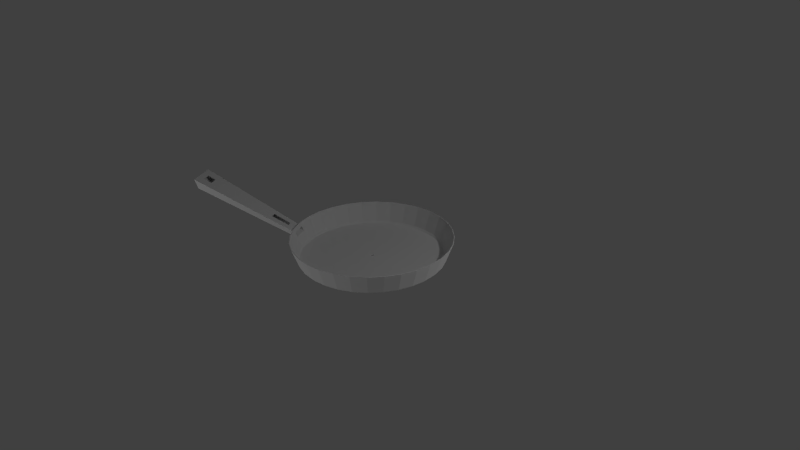 # Source: Pan.blend  (saved by Blender 2.73.0; exported with 4.5.12 LTS)
import bpy
from mathutils import Matrix  # noqa: F401  (used for matrix-valued properties, if any)

bpy.ops.wm.read_factory_settings(use_empty=True)
scene = bpy.context.scene
scene.name = 'Scene'

# ---- collections
col_collection_1 = bpy.data.collections.new('Collection 1'); scene.collection.children.link(col_collection_1)

# ---- materials (node trees are filled in below, after node groups)
mat_material_001 = bpy.data.materials.new('Material.001')
mat_material_001.alpha_threshold = 0.0
mat_material_001.use_transparent_shadow = False
mat_material_001.roughness = 0.5

# ---- material node trees

# ---- world
world_world = bpy.data.worlds.new('World'); scene.world = world_world
world_world.color = (0.05088, 0.05088, 0.05088)
world_world.use_sun_shadow = False
world_world.sun_shadow_jitter_overblur = 0.0
world_world.cycles.sampling_method = 'MANUAL'
world_world.cycles.sample_map_resolution = 256

# ---- cameras
cam_camera = bpy.data.cameras.new('Camera')
cam_camera.clip_end = 100.0
cam_camera.lens = 35.0
cam_camera.sensor_width = 32.0
cam_camera.sensor_height = 18.0
cam_camera.ortho_scale = 7.314
cam_camera.dof.focus_distance = 0.0
cam_camera.dof.aperture_fstop = 128.0

# ---- lights
light_lamp_003 = bpy.data.lights.new('Lamp.003', 'POINT')
light_lamp_003.transmission_factor = 0.0
light_lamp_003.cutoff_distance = 30.0
light_lamp_003.energy = 100.0
light_lamp_003.shadow_buffer_clip_start = 1.001
light_lamp_003.shadow_soft_size = 0.1
light_lamp_003.shadow_maximum_resolution = 0.006
light_lamp_003.use_absolute_resolution = True
light_lamp_003.cycles.use_multiple_importance_sampling = False
light_lamp_002 = bpy.data.lights.new('Lamp.002', 'POINT')
light_lamp_002.transmission_factor = 0.0
light_lamp_002.cutoff_distance = 30.0
light_lamp_002.energy = 100.0
light_lamp_002.shadow_buffer_clip_start = 1.001
light_lamp_002.shadow_soft_size = 0.1
light_lamp_002.shadow_maximum_resolution = 0.006
light_lamp_002.use_absolute_resolution = True
light_lamp_002.cycles.use_multiple_importance_sampling = False
light_lamp_001 = bpy.data.lights.new('Lamp.001', 'POINT')
light_lamp_001.transmission_factor = 0.0
light_lamp_001.cutoff_distance = 30.0
light_lamp_001.energy = 100.0
light_lamp_001.shadow_buffer_clip_start = 1.001
light_lamp_001.shadow_soft_size = 0.1
light_lamp_001.shadow_maximum_resolution = 0.006
light_lamp_001.use_absolute_resolution = True
light_lamp_001.cycles.use_multiple_importance_sampling = False
light_lamp = bpy.data.lights.new('Lamp', 'POINT')
light_lamp.transmission_factor = 0.0
light_lamp.cutoff_distance = 30.0
light_lamp.energy = 100.0
light_lamp.shadow_buffer_clip_start = 1.001
light_lamp.shadow_soft_size = 0.1
light_lamp.shadow_maximum_resolution = 0.006
light_lamp.use_absolute_resolution = True
light_lamp.cycles.use_multiple_importance_sampling = False

# ---- meshes
me_circle = bpy.data.meshes.new('Circle')
me_circle.from_pydata([(-7.226e-09, 0.9391, 0.0), (-0.1832, 0.9211, 0.0), (-0.3594, 0.8677, 0.0), (-0.5218, 0.7809, 0.0), (-0.6641, 0.6641, 0.0), (-0.7809, 0.5218, 0.0), (-0.8677, 0.3594, 0.0), (-0.9211, 0.1832, 0.0), (-0.9391, 8.825e-08, 0.0), (-0.9211, -0.1832, 0.0), (-0.8677, -0.3594, 0.0), (-0.7809, -0.5218, 0.0), (-0.6641, -0.6641, 0.0), (-0.5218, -0.7809, 0.0), (-0.3594, -0.8677, 0.0), (-0.1832, -0.9211, 0.0), (2.988e-07, -0.9391, 0.0), (0.1832, -0.9211, 0.0), (0.3594, -0.8677, 0.0), (0.5218, -0.7809, 0.0), (0.6641, -0.6641, 0.0), (0.7809, -0.5218, 0.0), (0.8677, -0.3594, 0.0), (0.9211, -0.1832, 0.0), (0.9391, 9.242e-07, 0.0), (0.9211, 0.1832, 0.0), (0.8677, 0.3594, 0.0), (0.7809, 0.5218, 0.0), (0.6641, 0.6641, 0.0), (0.5218, 0.7809, 0.0), (0.3594, 0.8677, 0.0), (0.1832, 0.9211, 0.0), (-7.226e-09, 0.9391, 0.0), (-0.1832, 0.9211, 0.0), (-0.3594, 0.8677, 0.0), (-0.5218, 0.7809, 0.0), (-0.6641, 0.6641, 0.0), (-0.7809, 0.5218, 0.0), (-0.8677, 0.3594, 0.0), (-0.9211, 0.1832, 0.0), (-0.9391, 8.825e-08, 0.0), (-0.9211, -0.1832, 0.0), (-0.8677, -0.3594, 0.0), (-0.7809, -0.5218, 0.0), (-0.6641, -0.6641, 0.0), (-0.5218, -0.7809, 0.0), (-0.3594, -0.8677, 0.0), (-0.1832, -0.9211, 0.0), (2.988e-07, -0.9391, 0.0), (0.1832, -0.9211, 0.0), (0.3594, -0.8677, 0.0), (0.5218, -0.7809, 0.0), (0.6641, -0.6641, 0.0), (0.7809, -0.5218, 0.0), (0.8677, -0.3594, 0.0), (0.9211, -0.1832, 0.0), (0.9391, 9.242e-07, 0.0), (0.9211, 0.1832, 0.0), (0.8677, 0.3594, 0.0), (0.7809, 0.5218, 0.0), (0.6641, 0.6641, 0.0), (0.5218, 0.7809, 0.0), (0.3594, 0.8677, 0.0), (0.1832, 0.9211, 0.0), (-4.937e-09, 0.9644, 0.02548), (-0.1882, 0.9459, 0.02548), (-0.3691, 0.891, 0.02548), (-0.5358, 0.8019, 0.02548), (-0.682, 0.682, 0.02548), (-0.8019, 0.5358, 0.02548), (-0.891, 0.3691, 0.02548), (-0.9459, 0.1882, 0.02548), (-0.9644, 8.179e-08, 0.02548), (-0.9459, -0.1882, 0.02548), (-0.891, -0.3691, 0.02548), (-0.8019, -0.5358, 0.02548), (-0.682, -0.682, 0.02548), (-0.5358, -0.8019, 0.02548), (-0.3691, -0.891, 0.02548), (-0.1882, -0.9459, 0.02548), (3.093e-07, -0.9644, 0.02548), (0.1882, -0.9459, 0.02548), (0.3691, -0.891, 0.02548), (0.5358, -0.8019, 0.02548), (0.682, -0.682, 0.02548), (0.8019, -0.5358, 0.02548), (0.891, -0.3691, 0.02548), (0.9459, -0.1882, 0.02548), (0.9644, 9.402e-07, 0.02548), (0.9459, 0.1882, 0.02548), (0.891, 0.3691, 0.02548), (0.8019, 0.5358, 0.02548), (0.682, 0.682, 0.02548), (0.5358, 0.8019, 0.02548), (0.3691, 0.891, 0.02548), (0.1882, 0.9459, 0.02548), (-2.696e-09, 0.9937, 0.1088), (-0.1939, 0.9747, 0.1088), (-0.3803, 0.9181, 0.1088), (-0.5521, 0.8263, 0.1088), (-0.7027, 0.7027, 0.1088), (-0.8263, 0.5521, 0.1088), (-0.9181, 0.3803, 0.1088), (-0.9747, 0.1939, 0.1088), (-0.9937, 7.466e-08, 0.1088), (-0.9747, -0.1939, 0.1088), (-0.9181, -0.3803, 0.1088), (-0.8263, -0.5521, 0.1088), (-0.7027, -0.7027, 0.1088), (-0.5521, -0.8263, 0.1088), (-0.3803, -0.9181, 0.1088), (-0.1939, -0.9747, 0.1088), (3.211e-07, -0.9937, 0.1088), (0.1939, -0.9747, 0.1088), (0.3803, -0.9181, 0.1088), (0.5521, -0.8263, 0.1088), (0.7027, -0.7027, 0.1088), (0.8263, -0.5521, 0.1088), (0.9181, -0.3803, 0.1088), (0.9747, -0.1939, 0.1088), (0.9937, 9.592e-07, 0.1088), (0.9747, 0.1939, 0.1088), (0.9181, 0.3803, 0.1088), (0.8263, 0.5521, 0.1088), (0.7027, 0.7027, 0.1088), (0.5521, 0.8263, 0.1088), (0.3803, 0.9181, 0.1088), (0.1939, 0.9747, 0.1088), (-1.024e-09, 1.013, 0.1596), (-0.1976, 0.9935, 0.1596), (-0.3877, 0.9359, 0.1596), (-0.5628, 0.8423, 0.1596), (-0.7163, 0.7163, 0.1596), (-0.8423, 0.5628, 0.1596), (-0.9359, 0.3877, 0.1596), (-0.9935, 0.1976, 0.1596), (-1.013, 7e-08, 0.1596), (-0.9935, -0.1976, 0.1596), (-0.9359, -0.3877, 0.1596), (-0.8423, -0.5628, 0.1596), (-0.7163, -0.7163, 0.1596), (-0.5628, -0.8423, 0.1596), (-0.3877, -0.9359, 0.1596), (-0.1976, -0.9935, 0.1596), (3.291e-07, -1.013, 0.1596), (0.1976, -0.9935, 0.1596), (0.3877, -0.9359, 0.1596), (0.5628, -0.8423, 0.1596), (0.7163, -0.7163, 0.1596), (0.8423, -0.5628, 0.1596), (0.9359, -0.3877, 0.1596), (0.9935, -0.1976, 0.1596), (1.013, 9.717e-07, 0.1596), (0.9935, 0.1976, 0.1596), (0.9359, 0.3877, 0.1596), (0.8423, 0.5628, 0.1596), (0.7163, 0.7163, 0.1596), (0.5628, 0.8423, 0.1596), (0.3877, 0.9359, 0.1596), (0.1976, 0.9935, 0.1596), (1.304e-09, 1.039, 0.2288), (-0.2027, 1.019, 0.2288), (-0.3977, 0.96, 0.2288), (-0.5773, 0.864, 0.2288), (-0.7348, 0.7348, 0.2288), (-0.864, 0.5773, 0.2288), (-0.96, 0.3977, 0.2288), (-1.019, 0.2027, 0.2288), (-1.039, 6.397e-08, 0.2288), (-1.019, -0.2027, 0.2288), (-0.96, -0.3977, 0.2288), (-0.864, -0.5773, 0.2288), (-0.7348, -0.7348, 0.2288), (-0.5773, -0.864, 0.2288), (-0.3977, -0.96, 0.2288), (-0.2027, -1.019, 0.2288), (3.399e-07, -1.039, 0.2288), (0.2027, -1.019, 0.2288), (0.3977, -0.96, 0.2288), (0.5773, -0.864, 0.2288), (0.7348, -0.7348, 0.2288), (0.864, -0.5773, 0.2288), (0.96, -0.3977, 0.2288), (1.019, -0.2027, 0.2288), (1.039, 9.889e-07, 0.2288), (1.019, 0.2027, 0.2288), (0.96, 0.3977, 0.2288), (0.864, 0.5773, 0.2288), (0.7348, 0.7348, 0.2288), (0.5773, 0.864, 0.2288), (0.3977, 0.96, 0.2288), (0.2027, 1.019, 0.2288), (2.974e-09, 1.057, 0.2789), (-0.2062, 1.037, 0.2789), (-0.4045, 0.9765, 0.2789), (-0.5872, 0.8788, 0.2789), (-0.7473, 0.7473, 0.2789), (-0.8788, 0.5872, 0.2789), (-0.9765, 0.4045, 0.2789), (-1.037, 0.2062, 0.2789), (-1.057, 5.953e-08, 0.2789), (-1.037, -0.2062, 0.2789), (-0.9765, -0.4045, 0.2789), (-0.8788, -0.5872, 0.2789), (-0.7473, -0.7473, 0.2789), (-0.5872, -0.8788, 0.2789), (-0.4045, -0.9765, 0.2789), (-0.2062, -1.037, 0.2789), (3.474e-07, -1.057, 0.2789), (0.2062, -1.037, 0.2789), (0.4045, -0.9765, 0.2789), (0.5872, -0.8788, 0.2789), (0.7473, -0.7473, 0.2789), (0.8788, -0.5872, 0.2789), (0.9765, -0.4045, 0.2789), (1.037, -0.2062, 0.2789), (1.057, 1e-06, 0.2789), (1.037, 0.2062, 0.2789), (0.9765, 0.4045, 0.2789), (0.8788, 0.5872, 0.2789), (0.7473, 0.7474, 0.2789), (0.5872, 0.8788, 0.2789), (0.4045, 0.9765, 0.2789), (0.2062, 1.037, 0.2789), (-9.015e-08, 0.02261, 0.0), (-0.004412, 0.02218, 0.0), (-0.008654, 0.02089, 0.0), (-0.01256, 0.0188, 0.0), (-0.01599, 0.01599, 0.0), (-0.0188, 0.01256, 0.0), (-0.02089, 0.008654, 0.0), (-0.02218, 0.004412, 0.0), (-0.02261, 3.221e-07, 0.0), (-0.02218, -0.004411, 0.0), (-0.02089, -0.008654, 0.0), (-0.0188, -0.01256, 0.0), (-0.01599, -0.01599, 0.0), (-0.01256, -0.0188, 0.0), (-0.008654, -0.02089, 0.0), (-0.004412, -0.02218, 0.0), (-8.279e-08, -0.02261, 0.0), (0.004412, -0.02218, 0.0), (0.008654, -0.02089, 0.0), (0.01256, -0.0188, 0.0), (0.01599, -0.01599, 0.0), (0.0188, -0.01256, 0.0), (0.02089, -0.008654, 0.0), (0.02218, -0.004411, 0.0), (0.02261, 3.422e-07, 0.0), (0.02218, 0.004412, 0.0), (0.02089, 0.008654, 0.0), (0.0188, 0.01256, 0.0), (0.01599, 0.01599, 0.0), (0.01256, 0.0188, 0.0), (0.008654, 0.02089, 0.0), (0.004412, 0.02218, 0.0), (-2.182, -0.9401, 0.7027), (-2.015, -1.252, 0.7027), (-2.225, -0.9579, 0.8259), (-2.054, -1.278, 0.8259), (-2.159, -0.9287, 0.7948), (-2.117, -0.9113, 0.6744), (-1.954, -1.216, 0.6744), (-1.992, -1.241, 0.7948), (-2.063, -0.8861, 0.7493), (-1.865, -1.164, 0.6331), (-2.022, -0.8693, 0.6331), (-1.901, -1.188, 0.7493), (-0.8316, -0.4802, 0.02548), (-0.8613, -0.4247, 0.02548), (-0.8569, -0.4948, 0.1088), (-0.8875, -0.4376, 0.1088), (-0.8735, -0.5044, 0.1596), (-0.9047, -0.446, 0.1596), (-0.896, -0.5174, 0.2288), (-0.928, -0.4575, 0.2288), (-0.9113, -0.5263, 0.2789), (-0.9439, -0.4654, 0.2789), (-2.071, -1.148, 0.7027), (-2.126, -1.044, 0.7027), (-2.111, -1.171, 0.8259), (-2.168, -1.065, 0.8259), (-2.008, -1.115, 0.6744), (-2.063, -1.013, 0.6744), (-2.103, -1.033, 0.7948), (-2.048, -1.137, 0.7948), (-2.009, -0.9868, 0.7493), (-1.955, -1.087, 0.7493), (-1.917, -1.066, 0.6331), (-1.97, -0.9674, 0.6331), (-1.073, -0.4479, 0.2823), (-0.9475, -0.6246, 0.2083), (-1.048, -0.4372, 0.2083), (-0.9707, -0.6402, 0.2823), (-1.014, -0.4997, 0.2083), (-0.9809, -0.5621, 0.2083), (-1.005, -0.5761, 0.2823), (-1.039, -0.512, 0.2823), (-1.253, -0.5282, 0.2978), (-1.167, -0.7556, 0.3807), (-1.216, -0.5982, 0.2978), (-1.178, -0.6682, 0.2978), (-1.205, -0.6838, 0.3807), (-1.244, -0.612, 0.3807), (-1.282, -0.5402, 0.3807), (-1.141, -0.7382, 0.2978), (-7.226e-09, 0.9291, 0.0), (-0.1813, 0.9113, 0.0), (-0.3556, 0.8584, 0.0), (-0.5162, 0.7726, 0.0), (-0.657, 0.657, 0.0), (-0.7726, 0.5162, 0.0), (-0.8584, 0.3556, 0.0), (-0.9113, 0.1813, 0.0), (-0.9291, 8.825e-08, 0.0), (-0.9113, -0.1813, 0.0), (-0.8584, -0.3556, 0.0), (-0.7726, -0.5162, 0.0), (-0.657, -0.657, 0.0), (-0.5162, -0.7726, 0.0), (-0.3556, -0.8584, 0.0), (-0.1813, -0.9113, 0.0), (2.988e-07, -0.9291, 0.0), (0.1813, -0.9113, 0.0), (0.3556, -0.8584, 0.0), (0.5162, -0.7726, 0.0), (0.657, -0.657, 0.0), (0.7726, -0.5162, 0.0), (0.8584, -0.3556, 0.0), (0.9113, -0.1813, 0.0), (0.9291, 9.242e-07, 0.0), (0.9113, 0.1813, 0.0), (0.8584, 0.3556, 0.0), (0.7726, 0.5162, 0.0), (0.657, 0.657, 0.0), (0.5162, 0.7726, 0.0), (0.3556, 0.8584, 0.0), (0.1813, 0.9113, 0.0), (-7.226e-09, 0.9351, 0.009145), (-0.1824, 0.9171, 0.009145), (-0.3578, 0.8639, 0.009145), (-0.5195, 0.7775, 0.009145), (-0.6612, 0.6612, 0.009145), (-0.7775, 0.5195, 0.009145), (-0.8639, 0.3578, 0.009145), (-0.9171, 0.1824, 0.009145), (-0.9351, 8.825e-08, 0.009145), (-0.9171, -0.1824, 0.009145), (-0.8639, -0.3578, 0.009145), (-0.7775, -0.5195, 0.009145), (-0.6612, -0.6612, 0.009145), (-0.5195, -0.7775, 0.009145), (-0.3578, -0.8639, 0.009145), (-0.1824, -0.9171, 0.009145), (2.988e-07, -0.9351, 0.009145), (0.1824, -0.9171, 0.009145), (0.3578, -0.8639, 0.009145), (0.5195, -0.7775, 0.009145), (0.6612, -0.6612, 0.009145), (0.7775, -0.5195, 0.009145), (0.8639, -0.3578, 0.009145), (0.9171, -0.1824, 0.009145), (0.9351, 9.242e-07, 0.009145), (0.9171, 0.1824, 0.009145), (0.8639, 0.3578, 0.009145), (0.7775, 0.5195, 0.009145), (0.6612, 0.6612, 0.009145), (0.5195, 0.7775, 0.009145), (0.3578, 0.8639, 0.009145), (0.1824, 0.9171, 0.009145), (-4.937e-09, 0.9559, 0.03073), (-0.1865, 0.9376, 0.03073), (-0.3658, 0.8832, 0.03073), (-0.5311, 0.7948, 0.03073), (-0.6759, 0.6759, 0.03073), (-0.7948, 0.5311, 0.03073), (-0.8832, 0.3658, 0.03073), (-0.9376, 0.1865, 0.03073), (-0.9559, 8.179e-08, 0.03073), (-0.9376, -0.1865, 0.03073), (-0.8832, -0.3658, 0.03073), (-0.7948, -0.5311, 0.03073), (-0.6759, -0.6759, 0.03073), (-0.5311, -0.7948, 0.03073), (-0.3658, -0.8832, 0.03073), (-0.1865, -0.9376, 0.03073), (3.093e-07, -0.9559, 0.03073), (0.1865, -0.9376, 0.03073), (0.3658, -0.8832, 0.03073), (0.5311, -0.7948, 0.03073), (0.6759, -0.6759, 0.03073), (0.7948, -0.5311, 0.03073), (0.8832, -0.3658, 0.03073), (0.9376, -0.1865, 0.03073), (0.9559, 9.402e-07, 0.03073), (0.9376, 0.1865, 0.03073), (0.8832, 0.3658, 0.03073), (0.7948, 0.5311, 0.03073), (0.6759, 0.6759, 0.03073), (0.5311, 0.7948, 0.03073), (0.3658, 0.8832, 0.03073), (0.1865, 0.9376, 0.03073), (-2.696e-09, 0.9844, 0.1123), (-0.192, 0.9654, 0.1123), (-0.3767, 0.9094, 0.1123), (-0.5469, 0.8185, 0.1123), (-0.696, 0.696, 0.1123), (-0.8185, 0.5469, 0.1123), (-0.9094, 0.3767, 0.1123), (-0.9654, 0.192, 0.1123), (-0.9844, 7.466e-08, 0.1123), (-0.9654, -0.192, 0.1123), (-0.9094, -0.3767, 0.1123), (-0.8185, -0.5469, 0.1123), (-0.696, -0.696, 0.1123), (-0.5469, -0.8185, 0.1123), (-0.3767, -0.9094, 0.1123), (-0.192, -0.9654, 0.1123), (3.211e-07, -0.9844, 0.1123), (0.192, -0.9654, 0.1123), (0.3767, -0.9094, 0.1123), (0.5469, -0.8185, 0.1123), (0.696, -0.696, 0.1123), (0.8185, -0.5469, 0.1123), (0.9094, -0.3767, 0.1123), (0.9654, -0.192, 0.1123), (0.9844, 9.592e-07, 0.1123), (0.9654, 0.192, 0.1123), (0.9094, 0.3767, 0.1123), (0.8185, 0.5469, 0.1123), (0.696, 0.696, 0.1123), (0.5469, 0.8185, 0.1123), (0.3767, 0.9094, 0.1123), (0.192, 0.9654, 0.1123), (-1.024e-09, 1.004, 0.1632), (-0.1958, 0.9844, 0.1632), (-0.3841, 0.9273, 0.1632), (-0.5576, 0.8345, 0.1632), (-0.7097, 0.7097, 0.1632), (-0.8345, 0.5576, 0.1632), (-0.9273, 0.3841, 0.1632), (-0.9844, 0.1958, 0.1632), (-1.004, 7e-08, 0.1632), (-0.9844, -0.1958, 0.1632), (-0.9276, -0.3859, 0.165), (-0.8362, -0.5569, 0.1649), (-0.7097, -0.7097, 0.1632), (-0.5576, -0.8345, 0.1632), (-0.3841, -0.9273, 0.1632), (-0.1958, -0.9844, 0.1632), (3.291e-07, -1.004, 0.1632), (0.1958, -0.9844, 0.1632), (0.3841, -0.9273, 0.1632), (0.5576, -0.8345, 0.1632), (0.7097, -0.7097, 0.1632), (0.8345, -0.5576, 0.1632), (0.9273, -0.3841, 0.1632), (0.9844, -0.1958, 0.1632), (1.004, 9.717e-07, 0.1632), (0.9844, 0.1958, 0.1632), (0.9273, 0.3841, 0.1632), (0.8345, 0.5576, 0.1632), (0.7097, 0.7097, 0.1632), (0.5576, 0.8345, 0.1632), (0.3841, 0.9273, 0.1632), (0.1958, 0.9844, 0.1632), (1.304e-09, 1.03, 0.2322), (-0.2009, 1.01, 0.2322), (-0.3941, 0.9514, 0.2322), (-0.5721, 0.8562, 0.2322), (-0.7281, 0.7281, 0.2322), (-0.8562, 0.5721, 0.2322), (-0.9514, 0.3941, 0.2322), (-1.01, 0.2009, 0.2322), (-1.03, 6.397e-08, 0.2322), (-1.01, -0.2009, 0.2322), (-0.9502, -0.3995, 0.2291), (-0.86, -0.5682, 0.2292), (-0.7281, -0.7281, 0.2322), (-0.5721, -0.8562, 0.2322), (-0.3941, -0.9514, 0.2322), (-0.2009, -1.01, 0.2322), (3.399e-07, -1.03, 0.2322), (0.2009, -1.01, 0.2322), (0.3941, -0.9514, 0.2322), (0.5721, -0.8562, 0.2322), (0.7281, -0.7281, 0.2322), (0.8562, -0.5721, 0.2322), (0.9514, -0.3941, 0.2322), (1.01, -0.2009, 0.2322), (1.03, 9.889e-07, 0.2322), (1.01, 0.2009, 0.2322), (0.9514, 0.3941, 0.2322), (0.8562, 0.5721, 0.2322), (0.7281, 0.7281, 0.2322), (0.5721, 0.8562, 0.2322), (0.3941, 0.9514, 0.2322), (0.2009, 1.01, 0.2322), (2.974e-09, 1.047, 0.2823), (-0.2044, 1.027, 0.2823), (-0.4009, 0.9678, 0.2823), (-0.582, 0.871, 0.2823), (-0.7407, 0.7407, 0.2823), (-0.871, 0.582, 0.2823), (-0.9678, 0.4009, 0.2823), (-1.027, 0.2044, 0.2823), (-1.047, 5.953e-08, 0.2823), (-1.027, -0.2044, 0.2823), (-0.9678, -0.4009, 0.2823), (-0.871, -0.582, 0.2823), (-0.7407, -0.7407, 0.2823), (-0.582, -0.871, 0.2823), (-0.4009, -0.9678, 0.2823), (-0.2044, -1.027, 0.2823), (3.474e-07, -1.047, 0.2823), (0.2044, -1.027, 0.2823), (0.4009, -0.9678, 0.2823), (0.582, -0.871, 0.2823), (0.7407, -0.7407, 0.2823), (0.871, -0.582, 0.2823), (0.9678, -0.4009, 0.2823), (1.027, -0.2044, 0.2823), (1.047, 1e-06, 0.2823), (1.027, 0.2044, 0.2823), (0.9678, 0.4009, 0.2823), (0.871, 0.582, 0.2823), (0.7407, 0.7407, 0.2823), (0.582, 0.871, 0.2823), (0.4009, 0.9678, 0.2823), (0.2044, 1.027, 0.2823), (-9.015e-08, 0.02261, 0.01), (-0.004412, 0.02218, 0.01), (-0.008654, 0.02089, 0.01), (-0.01256, 0.0188, 0.01), (-0.01599, 0.01599, 0.01), (-0.0188, 0.01256, 0.01), (-0.02089, 0.008654, 0.01), (-0.02218, 0.004412, 0.01), (-0.02261, 3.221e-07, 0.01), (-0.02218, -0.004411, 0.01), (-0.02089, -0.008654, 0.01), (-0.0188, -0.01256, 0.01), (-0.01599, -0.01599, 0.01), (-0.01256, -0.0188, 0.01), (-0.008654, -0.02089, 0.01), (-0.004412, -0.02218, 0.01), (-8.279e-08, -0.02261, 0.01), (0.004412, -0.02218, 0.01), (0.008654, -0.02089, 0.01), (0.01256, -0.0188, 0.01), (0.01599, -0.01599, 0.01), (0.0188, -0.01256, 0.01), (0.02089, -0.008654, 0.01), (0.02218, -0.004411, 0.01), (0.02261, 3.422e-07, 0.01), (0.02218, 0.004412, 0.01), (0.02089, 0.008654, 0.01), (0.0188, 0.01256, 0.01), (0.01599, 0.01599, 0.01), (0.01256, 0.0188, 0.01), (0.008654, 0.02089, 0.01), (0.004412, 0.02218, 0.01), (-2.174, -0.9433, 0.7082), (-2.013, -1.244, 0.7082), (-2.217, -0.9603, 0.8199), (-2.052, -1.27, 0.8199), (-2.159, -0.9364, 0.7884), (-2.112, -0.9166, 0.6811), (-1.955, -1.209, 0.6811), (-1.998, -1.237, 0.7884), (-2.062, -0.8938, 0.743), (-1.866, -1.156, 0.6398), (-2.017, -0.8745, 0.6397), (-1.907, -1.183, 0.743), (-0.8241, -0.4762, 0.03078), (-0.8538, -0.4207, 0.03078), (-0.8486, -0.4904, 0.1122), (-0.8792, -0.4331, 0.1122), (-0.8672, -0.5011, 0.1666), (-0.8984, -0.4427, 0.1666), (-0.89, -0.5142, 0.2215), (-0.922, -0.4543, 0.2215), (-0.903, -0.5218, 0.2823), (-0.9356, -0.4609, 0.2823), (-2.064, -1.144, 0.7086), (-2.119, -1.04, 0.7086), (-2.105, -1.168, 0.8186), (-2.162, -1.061, 0.8186), (-2.005, -1.113, 0.6837), (-2.059, -1.011, 0.6837), (-2.107, -1.035, 0.7856), (-2.051, -1.139, 0.7856), (-2.013, -0.9886, 0.7401), (-1.959, -1.089, 0.7401), (-1.914, -1.064, 0.6423), (-1.966, -0.9657, 0.6423), (-1.073, -0.4556, 0.276), (-0.9487, -0.6173, 0.215), (-1.042, -0.4425, 0.215), (-0.9768, -0.6353, 0.276), (-1.011, -0.4979, 0.2176), (-0.9776, -0.5604, 0.2176), (-1.008, -0.5779, 0.2732), (-1.043, -0.5139, 0.2732), (-1.248, -0.5335, 0.3045), (-1.173, -0.7508, 0.3744), (-1.212, -0.5965, 0.3071), (-1.175, -0.6665, 0.3071), (-1.209, -0.6857, 0.3715), (-1.247, -0.6139, 0.3715), (-1.282, -0.5479, 0.3744), (-1.142, -0.7309, 0.3045)], [], [(26, 27, 59, 58), (4, 5, 37, 36), (15, 16, 48, 47), (24, 25, 57, 56), (2, 3, 35, 34), (13, 14, 46, 45), (22, 23, 55, 54), (0, 1, 33, 32), (11, 12, 44, 43), (31, 0, 32, 63), (20, 21, 53, 52), (9, 10, 42, 41), (29, 30, 62, 61), (18, 19, 51, 50), (7, 8, 40, 39), (27, 28, 60, 59), (16, 17, 49, 48), (5, 6, 38, 37), (25, 26, 58, 57), (3, 4, 36, 35), (14, 15, 47, 46), (23, 24, 56, 55), (1, 2, 34, 33), (12, 13, 45, 44), (21, 22, 54, 53), (10, 11, 43, 42), (30, 31, 63, 62), (19, 20, 52, 51), (8, 9, 41, 40), (28, 29, 61, 60), (17, 18, 50, 49), (6, 7, 39, 38), (59, 60, 92, 91), (48, 49, 81, 80), (37, 38, 70, 69), (57, 58, 90, 89), (35, 36, 68, 67), (46, 47, 79, 78), (55, 56, 88, 87), (33, 34, 66, 65), (44, 45, 77, 76), (53, 54, 86, 85), (42, 43, 75, 268, 269, 74), (62, 63, 95, 94), (51, 52, 84, 83), (40, 41, 73, 72), (60, 61, 93, 92), (49, 50, 82, 81), (38, 39, 71, 70), (58, 59, 91, 90), (36, 37, 69, 68), (47, 48, 80, 79), (56, 57, 89, 88), (34, 35, 67, 66), (45, 46, 78, 77), (54, 55, 87, 86), (32, 33, 65, 64), (43, 44, 76, 75), (63, 32, 64, 95), (52, 53, 85, 84), (41, 42, 74, 73), (61, 62, 94, 93), (50, 51, 83, 82), (39, 40, 72, 71), (93, 94, 126, 125), (82, 83, 115, 114), (71, 72, 104, 103), (91, 92, 124, 123), (80, 81, 113, 112), (69, 70, 102, 101), (89, 90, 122, 121), (67, 68, 100, 99), (78, 79, 111, 110), (87, 88, 120, 119), (65, 66, 98, 97), (76, 77, 109, 108), (85, 86, 118, 117), (268, 75, 107, 270), (94, 95, 127, 126), (83, 84, 116, 115), (72, 73, 105, 104), (92, 93, 125, 124), (81, 82, 114, 113), (70, 71, 103, 102), (90, 91, 123, 122), (68, 69, 101, 100), (79, 80, 112, 111), (88, 89, 121, 120), (66, 67, 99, 98), (77, 78, 110, 109), (86, 87, 119, 118), (64, 65, 97, 96), (75, 76, 108, 107), (95, 64, 96, 127), (84, 85, 117, 116), (73, 74, 106, 105), (127, 96, 128, 159), (116, 117, 149, 148), (105, 106, 138, 137), (125, 126, 158, 157), (114, 115, 147, 146), (103, 104, 136, 135), (123, 124, 156, 155), (112, 113, 145, 144), (101, 102, 134, 133), (121, 122, 154, 153), (99, 100, 132, 131), (110, 111, 143, 142), (119, 120, 152, 151), (97, 98, 130, 129), (108, 109, 141, 140), (117, 118, 150, 149), (270, 107, 139, 272), (126, 127, 159, 158), (115, 116, 148, 147), (104, 105, 137, 136), (124, 125, 157, 156), (113, 114, 146, 145), (102, 103, 135, 134), (122, 123, 155, 154), (100, 101, 133, 132), (111, 112, 144, 143), (120, 121, 153, 152), (98, 99, 131, 130), (109, 110, 142, 141), (118, 119, 151, 150), (96, 97, 129, 128), (107, 108, 140, 139), (150, 151, 183, 182), (128, 129, 161, 160), (139, 140, 172, 171), (159, 128, 160, 191), (148, 149, 181, 180), (137, 138, 170, 169), (157, 158, 190, 189), (146, 147, 179, 178), (135, 136, 168, 167), (155, 156, 188, 187), (144, 145, 177, 176), (133, 134, 166, 165), (153, 154, 186, 185), (131, 132, 164, 163), (142, 143, 175, 174), (151, 152, 184, 183), (129, 130, 162, 161), (140, 141, 173, 172), (149, 150, 182, 181), (260, 261, 256, 258), (158, 159, 191, 190), (147, 148, 180, 179), (136, 137, 169, 168), (156, 157, 189, 188), (145, 146, 178, 177), (134, 135, 167, 166), (154, 155, 187, 186), (132, 133, 165, 164), (143, 144, 176, 175), (152, 153, 185, 184), (130, 131, 163, 162), (141, 142, 174, 173), (184, 185, 217, 216), (162, 163, 195, 194), (173, 174, 206, 205), (182, 183, 215, 214), (160, 161, 193, 192), (171, 172, 204, 203), (191, 160, 192, 223), (180, 181, 213, 212), (169, 170, 202, 201), (189, 190, 222, 221), (178, 179, 211, 210), (167, 168, 200, 199), (187, 188, 220, 219), (176, 177, 209, 208), (165, 166, 198, 197), (185, 186, 218, 217), (163, 164, 196, 195), (174, 175, 207, 206), (183, 184, 216, 215), (161, 162, 194, 193), (172, 173, 205, 204), (181, 182, 214, 213), (274, 171, 203, 276), (190, 191, 223, 222), (179, 180, 212, 211), (168, 169, 201, 200), (188, 189, 221, 220), (177, 178, 210, 209), (166, 167, 199, 198), (186, 187, 219, 218), (164, 165, 197, 196), (175, 176, 208, 207), (60, 59, 251, 252), (49, 48, 240, 241), (38, 37, 229, 230), (58, 57, 249, 250), (36, 35, 227, 228), (47, 46, 238, 239), (56, 55, 247, 248), (34, 33, 225, 226), (45, 44, 236, 237), (54, 53, 245, 246), (43, 42, 234, 235), (63, 62, 254, 255), (52, 51, 243, 244), (41, 40, 232, 233), (61, 60, 252, 253), (50, 49, 241, 242), (39, 38, 230, 231), (59, 58, 250, 251), (37, 36, 228, 229), (48, 47, 239, 240), (57, 56, 248, 249), (35, 34, 226, 227), (46, 45, 237, 238), (55, 54, 246, 247), (33, 32, 224, 225), (44, 43, 235, 236), (32, 63, 255, 224), (53, 52, 244, 245), (42, 41, 233, 234), (62, 61, 253, 254), (51, 50, 242, 243), (40, 39, 231, 232), (278, 257, 259, 280), (262, 263, 259, 257), (284, 260, 258, 281), (282, 262, 257, 278), (288, 265, 262, 282), (286, 264, 260, 284), (265, 267, 263, 262), (264, 266, 261, 260), (304, 298, 266, 264), (305, 299, 267, 265), (303, 304, 264, 286), (301, 305, 265, 288), (298, 300, 289, 266), (300, 301, 288, 289), (299, 302, 287, 267), (302, 303, 286, 287), (267, 287, 285, 263), (266, 289, 283, 261), (289, 288, 282, 283), (261, 283, 279, 256), (263, 285, 280, 259), (285, 284, 281, 280), (256, 279, 281, 258), (279, 278, 280, 281), (170, 275, 277, 202), (275, 274, 276, 277), (106, 271, 273, 138), (271, 270, 272, 273), (74, 269, 271, 106), (269, 268, 270, 271), (274, 275, 297, 296), (171, 274, 296, 293), (273, 272, 295, 294), (138, 273, 294, 292), (272, 139, 291, 295), (275, 170, 290, 297), (139, 171, 293, 291), (170, 138, 292, 290), (293, 296, 302, 299), (292, 294, 300, 298), (295, 291, 305, 301), (297, 290, 304, 303), (291, 293, 299, 305), (290, 292, 298, 304), (364, 365, 333, 332), (342, 343, 311, 310), (353, 354, 322, 321), (362, 363, 331, 330), (340, 341, 309, 308), (351, 352, 320, 319), (360, 361, 329, 328), (338, 339, 307, 306), (349, 350, 318, 317), (369, 338, 306, 337), (358, 359, 327, 326), (347, 348, 316, 315), (367, 368, 336, 335), (356, 357, 325, 324), (345, 346, 314, 313), (365, 366, 334, 333), (354, 355, 323, 322), (343, 344, 312, 311), (363, 364, 332, 331), (341, 342, 310, 309), (352, 353, 321, 320), (361, 362, 330, 329), (339, 340, 308, 307), (350, 351, 319, 318), (359, 360, 328, 327), (348, 349, 317, 316), (368, 369, 337, 336), (357, 358, 326, 325), (346, 347, 315, 314), (366, 367, 335, 334), (355, 356, 324, 323), (344, 345, 313, 312), (397, 398, 366, 365), (386, 387, 355, 354), (375, 376, 344, 343), (395, 396, 364, 363), (373, 374, 342, 341), (384, 385, 353, 352), (393, 394, 362, 361), (371, 372, 340, 339), (382, 383, 351, 350), (391, 392, 360, 359), (380, 575, 574, 381, 349, 348), (400, 401, 369, 368), (389, 390, 358, 357), (378, 379, 347, 346), (398, 399, 367, 366), (387, 388, 356, 355), (376, 377, 345, 344), (396, 397, 365, 364), (374, 375, 343, 342), (385, 386, 354, 353), (394, 395, 363, 362), (372, 373, 341, 340), (383, 384, 352, 351), (392, 393, 361, 360), (370, 371, 339, 338), (381, 382, 350, 349), (401, 370, 338, 369), (390, 391, 359, 358), (379, 380, 348, 347), (399, 400, 368, 367), (388, 389, 357, 356), (377, 378, 346, 345), (431, 432, 400, 399), (420, 421, 389, 388), (409, 410, 378, 377), (429, 430, 398, 397), (418, 419, 387, 386), (407, 408, 376, 375), (427, 428, 396, 395), (405, 406, 374, 373), (416, 417, 385, 384), (425, 426, 394, 393), (403, 404, 372, 371), (414, 415, 383, 382), (423, 424, 392, 391), (576, 413, 381, 574), (432, 433, 401, 400), (421, 422, 390, 389), (410, 411, 379, 378), (430, 431, 399, 398), (419, 420, 388, 387), (408, 409, 377, 376), (428, 429, 397, 396), (406, 407, 375, 374), (417, 418, 386, 385), (426, 427, 395, 394), (404, 405, 373, 372), (415, 416, 384, 383), (424, 425, 393, 392), (402, 403, 371, 370), (413, 414, 382, 381), (433, 402, 370, 401), (422, 423, 391, 390), (411, 412, 380, 379), (465, 434, 402, 433), (454, 455, 423, 422), (443, 444, 412, 411), (463, 464, 432, 431), (452, 453, 421, 420), (441, 442, 410, 409), (461, 462, 430, 429), (450, 451, 419, 418), (439, 440, 408, 407), (459, 460, 428, 427), (437, 438, 406, 405), (448, 449, 417, 416), (457, 458, 426, 425), (435, 436, 404, 403), (446, 447, 415, 414), (455, 456, 424, 423), (578, 445, 413, 576), (464, 465, 433, 432), (453, 454, 422, 421), (442, 443, 411, 410), (462, 463, 431, 430), (451, 452, 420, 419), (440, 441, 409, 408), (460, 461, 429, 428), (438, 439, 407, 406), (449, 450, 418, 417), (458, 459, 427, 426), (436, 437, 405, 404), (447, 448, 416, 415), (456, 457, 425, 424), (434, 435, 403, 402), (445, 446, 414, 413), (488, 489, 457, 456), (466, 467, 435, 434), (477, 478, 446, 445), (497, 466, 434, 465), (486, 487, 455, 454), (475, 476, 444, 443), (495, 496, 464, 463), (484, 485, 453, 452), (473, 474, 442, 441), (493, 494, 462, 461), (482, 483, 451, 450), (471, 472, 440, 439), (491, 492, 460, 459), (469, 470, 438, 437), (480, 481, 449, 448), (489, 490, 458, 457), (467, 468, 436, 435), (478, 479, 447, 446), (487, 488, 456, 455), (564, 562, 567, 566), (496, 497, 465, 464), (485, 486, 454, 453), (474, 475, 443, 442), (494, 495, 463, 462), (483, 484, 452, 451), (472, 473, 441, 440), (492, 493, 461, 460), (470, 471, 439, 438), (481, 482, 450, 449), (490, 491, 459, 458), (468, 469, 437, 436), (479, 480, 448, 447), (522, 523, 491, 490), (500, 501, 469, 468), (511, 512, 480, 479), (520, 521, 489, 488), (498, 499, 467, 466), (509, 510, 478, 477), (529, 498, 466, 497), (518, 519, 487, 486), (507, 508, 476, 475), (527, 528, 496, 495), (516, 517, 485, 484), (505, 506, 474, 473), (525, 526, 494, 493), (514, 515, 483, 482), (503, 504, 472, 471), (523, 524, 492, 491), (501, 502, 470, 469), (512, 513, 481, 480), (521, 522, 490, 489), (499, 500, 468, 467), (510, 511, 479, 478), (519, 520, 488, 487), (582, 509, 477, 580), (528, 529, 497, 496), (517, 518, 486, 485), (506, 507, 475, 474), (526, 527, 495, 494), (515, 516, 484, 483), (504, 505, 473, 472), (524, 525, 493, 492), (502, 503, 471, 470), (513, 514, 482, 481), (558, 557, 365, 366), (547, 546, 354, 355), (536, 535, 343, 344), (556, 555, 363, 364), (534, 533, 341, 342), (545, 544, 352, 353), (554, 553, 361, 362), (532, 531, 339, 340), (543, 542, 350, 351), (552, 551, 359, 360), (541, 540, 348, 349), (561, 560, 368, 369), (550, 549, 357, 358), (539, 538, 346, 347), (559, 558, 366, 367), (548, 547, 355, 356), (537, 536, 344, 345), (557, 556, 364, 365), (535, 534, 342, 343), (546, 545, 353, 354), (555, 554, 362, 363), (533, 532, 340, 341), (544, 543, 351, 352), (553, 552, 360, 361), (531, 530, 338, 339), (542, 541, 349, 350), (530, 561, 369, 338), (551, 550, 358, 359), (540, 539, 347, 348), (560, 559, 367, 368), (549, 548, 356, 357), (538, 537, 345, 346), (586, 565, 563, 584), (563, 565, 569, 568), (587, 564, 566, 590), (584, 563, 568, 588), (588, 568, 571, 594), (590, 566, 570, 592), (568, 569, 573, 571), (566, 567, 572, 570), (570, 572, 604, 610), (571, 573, 605, 611), (592, 570, 610, 609), (594, 571, 611, 607), (572, 595, 606, 604), (595, 594, 607, 606), (573, 593, 608, 605), (593, 592, 609, 608), (569, 591, 593, 573), (567, 589, 595, 572), (589, 588, 594, 595), (562, 585, 589, 567), (565, 586, 591, 569), (586, 587, 590, 591), (564, 587, 585, 562), (587, 586, 584, 585), (508, 583, 581, 476), (583, 582, 580, 581), (444, 579, 577, 412), (579, 578, 576, 577), (412, 577, 575, 380), (577, 576, 574, 575), (602, 603, 581, 580), (599, 602, 580, 477), (600, 601, 578, 579), (598, 600, 579, 444), (601, 597, 445, 578), (603, 596, 476, 581), (597, 599, 477, 445), (596, 598, 444, 476), (605, 608, 602, 599), (604, 606, 600, 598), (607, 611, 597, 601), (609, 610, 596, 603), (611, 605, 599, 597), (610, 604, 598, 596), (1, 0, 306, 307), (2, 1, 307, 308), (3, 2, 308, 309), (4, 3, 309, 310), (5, 4, 310, 311), (6, 5, 311, 312), (7, 6, 312, 313), (8, 7, 313, 314), (9, 8, 314, 315), (10, 9, 315, 316), (11, 10, 316, 317), (12, 11, 317, 318), (13, 12, 318, 319), (14, 13, 319, 320), (15, 14, 320, 321), (16, 15, 321, 322), (17, 16, 322, 323), (18, 17, 323, 324), (19, 18, 324, 325), (20, 19, 325, 326), (21, 20, 326, 327), (22, 21, 327, 328), (23, 22, 328, 329), (24, 23, 329, 330), (25, 24, 330, 331), (26, 25, 331, 332), (27, 26, 332, 333), (28, 27, 333, 334), (29, 28, 334, 335), (30, 29, 335, 336), (31, 30, 336, 337), (0, 31, 337, 306), (192, 193, 499, 498), (193, 194, 500, 499), (194, 195, 501, 500), (195, 196, 502, 501), (196, 197, 503, 502), (197, 198, 504, 503), (198, 199, 505, 504), (199, 200, 506, 505), (200, 201, 507, 506), (201, 202, 508, 507), (202, 277, 583, 508), (203, 204, 510, 509), (204, 205, 511, 510), (205, 206, 512, 511), (206, 207, 513, 512), (207, 208, 514, 513), (208, 209, 515, 514), (209, 210, 516, 515), (210, 211, 517, 516), (211, 212, 518, 517), (212, 213, 519, 518), (213, 214, 520, 519), (214, 215, 521, 520), (215, 216, 522, 521), (216, 217, 523, 522), (217, 218, 524, 523), (218, 219, 525, 524), (219, 220, 526, 525), (220, 221, 527, 526), (221, 222, 528, 527), (222, 223, 529, 528), (223, 192, 498, 529), (225, 224, 530, 531), (226, 225, 531, 532), (227, 226, 532, 533), (228, 227, 533, 534), (229, 228, 534, 535), (230, 229, 535, 536), (231, 230, 536, 537), (232, 231, 537, 538), (233, 232, 538, 539), (234, 233, 539, 540), (235, 234, 540, 541), (236, 235, 541, 542), (237, 236, 542, 543), (238, 237, 543, 544), (239, 238, 544, 545), (240, 239, 545, 546), (241, 240, 546, 547), (242, 241, 547, 548), (243, 242, 548, 549), (244, 243, 549, 550), (245, 244, 550, 551), (246, 245, 551, 552), (247, 246, 552, 553), (248, 247, 553, 554), (249, 248, 554, 555), (250, 249, 555, 556), (251, 250, 556, 557), (252, 251, 557, 558), (253, 252, 558, 559), (254, 253, 559, 560), (255, 254, 560, 561), (224, 255, 561, 530), (276, 203, 509, 582), (277, 276, 582, 583), (278, 279, 585, 584), (283, 282, 588, 589), (284, 285, 591, 590), (287, 286, 592, 593), (285, 287, 593, 591), (286, 284, 590, 592), (279, 283, 589, 585), (282, 278, 584, 588), (296, 297, 603, 602), (294, 295, 601, 600), (300, 294, 600, 606), (295, 301, 607, 601), (302, 296, 602, 608), (297, 303, 609, 603), (303, 302, 608, 609), (301, 300, 606, 607)])
_uv = me_circle.uv_layers.new(name='UVMap')
_uv.uv.foreach_set('vector', [0.339, 0.9538, 0.3051, 0.9764, 0.3048, 0.9757, 0.3385, 0.9532, 0.007978, 0.8538, 0.000141, 0.8141, 0.000855, 0.814, 0.008665, 0.8536, 0.2661, 0.6017, 0.3036, 0.6159, 0.3033, 0.6165, 0.266, 0.6024, 0.3903, 0.8913, 0.3677, 0.9251, 0.3672, 0.9246, 0.3896, 0.891, 0.04611, 0.925, 0.0235, 0.8912, 0.02413, 0.8909, 0.04666, 0.9245, 0.1863, 0.5937, 0.2264, 0.5952, 0.2264, 0.5959, 0.1864, 0.5945, 0.4134, 0.8142, 0.4057, 0.8539, 0.405, 0.8537, 0.4127, 0.8142, 0.1089, 0.9763, 0.07493, 0.9537, 0.07538, 0.9532, 0.1092, 0.9757, 0.1094, 0.6147, 0.1468, 0.6003, 0.147, 0.601, 0.1098, 0.6153, 0.1466, 0.9919, 0.1089, 0.9763, 0.1092, 0.9757, 0.1468, 0.9912, 0.4049, 0.7346, 0.4131, 0.7739, 0.4124, 0.774, 0.4042, 0.7348, 0.04685, 0.6641, 0.07568, 0.6362, 0.07612, 0.6368, 0.0474, 0.6645, 0.2274, 0.9999, 0.1866, 0.9999, 0.1867, 0.9991, 0.2274, 0.9991, 0.3663, 0.6648, 0.3891, 0.6977, 0.3885, 0.6981, 0.3658, 0.6653, 0.008388, 0.7342, 0.02412, 0.6972, 0.02475, 0.6975, 0.009073, 0.7344, 0.3051, 0.9764, 0.2675, 0.9919, 0.2672, 0.9912, 0.3048, 0.9757, 0.3036, 0.6159, 0.3375, 0.6372, 0.337, 0.6377, 0.3033, 0.6165, 0.000141, 0.8141, 0.0002835, 0.7737, 0.000997, 0.7737, 0.000855, 0.814, 0.3677, 0.9251, 0.339, 0.9538, 0.3385, 0.9532, 0.3672, 0.9246, 0.0235, 0.8912, 0.007978, 0.8538, 0.008665, 0.8536, 0.02413, 0.8909, 0.2264, 0.5952, 0.2661, 0.6017, 0.266, 0.6024, 0.2264, 0.5959, 0.4057, 0.8539, 0.3903, 0.8913, 0.3896, 0.891, 0.405, 0.8537, 0.07493, 0.9537, 0.04611, 0.925, 0.04666, 0.9245, 0.07538, 0.9532, 0.1468, 0.6003, 0.1863, 0.5937, 0.1864, 0.5945, 0.147, 0.601, 0.4131, 0.7739, 0.4134, 0.8142, 0.4127, 0.8142, 0.4124, 0.774, 0.07568, 0.6362, 0.1094, 0.6147, 0.1098, 0.6153, 0.07612, 0.6368, 0.1866, 0.9999, 0.1466, 0.9919, 0.1468, 0.9912, 0.1867, 0.9991, 0.3891, 0.6977, 0.4049, 0.7346, 0.4042, 0.7348, 0.3885, 0.6981, 0.02412, 0.6972, 0.04685, 0.6641, 0.0474, 0.6645, 0.02475, 0.6975, 0.2675, 0.9919, 0.2274, 0.9999, 0.2274, 0.9991, 0.2672, 0.9912, 0.3375, 0.6372, 0.3663, 0.6648, 0.3658, 0.6653, 0.337, 0.6377, 0.0002835, 0.7737, 0.008388, 0.7342, 0.009073, 0.7344, 0.000997, 0.7737, 0.501, 0.2493, 0.4866, 0.2081, 0.4943, 0.2045, 0.5093, 0.2471, 0.1922, 0.492, 0.2341, 0.5068, 0.232, 0.5153, 0.1884, 0.5, 0.1555, 0.1202, 0.123, 0.1491, 0.1165, 0.1434, 0.1504, 0.1133, 0.5045, 0.3368, 0.5072, 0.2926, 0.516, 0.2921, 0.5135, 0.3381, 0.2343, 0.08442, 0.1931, 0.09839, 0.1896, 0.09058, 0.2324, 0.07611, 0.1215, 0.4385, 0.1543, 0.4691, 0.1488, 0.476, 0.1147, 0.444, 0.4708, 0.4193, 0.4924, 0.3798, 0.5012, 0.3833, 0.4784, 0.4247, 0.3207, 0.08164, 0.2774, 0.07878, 0.2771, 0.07029, 0.322, 0.07328, 0.07968, 0.3656, 0.09642, 0.4031, 0.08875, 0.4064, 0.07226, 0.3663, 0.4055, 0.4802, 0.4412, 0.4532, 0.4473, 0.4599, 0.41, 0.4877, 0.0676, 0.298, 0.07053, 0.3298, 0.06407, 0.3285, 0.06322, 0.3191, 0.06237, 0.3096, 0.06153, 0.3002, 0.4359, 0.1383, 0.4014, 0.112, 0.4059, 0.1048, 0.4416, 0.1321, 0.3224, 0.5105, 0.3654, 0.4995, 0.3683, 0.5077, 0.3237, 0.5191, 0.07945, 0.2221, 0.06998, 0.2613, 0.06271, 0.2619, 0.07151, 0.2204, 0.4866, 0.2081, 0.4646, 0.1707, 0.4715, 0.1657, 0.4943, 0.2045, 0.2341, 0.5068, 0.2781, 0.513, 0.2777, 0.5217, 0.232, 0.5153, 0.123, 0.1491, 0.09724, 0.1838, 0.08967, 0.1798, 0.1165, 0.1434, 0.5072, 0.2926, 0.501, 0.2493, 0.5093, 0.2471, 0.516, 0.2921, 0.1931, 0.09839, 0.1555, 0.1202, 0.1504, 0.1133, 0.1896, 0.09058, 0.1543, 0.4691, 0.1922, 0.492, 0.1884, 0.5, 0.1488, 0.476, 0.4924, 0.3798, 0.5045, 0.3368, 0.5135, 0.3381, 0.5012, 0.3833, 0.2774, 0.07878, 0.2343, 0.08442, 0.2324, 0.07611, 0.2771, 0.07029, 0.09642, 0.4031, 0.1215, 0.4385, 0.1147, 0.444, 0.08875, 0.4064, 0.4412, 0.4532, 0.4708, 0.4193, 0.4784, 0.4247, 0.4473, 0.4599, 0.3625, 0.09285, 0.3207, 0.08164, 0.322, 0.07328, 0.3655, 0.08493, 0.07053, 0.3298, 0.07968, 0.3656, 0.07226, 0.3663, 0.06407, 0.3285, 0.4014, 0.112, 0.3625, 0.09285, 0.3655, 0.08493, 0.4059, 0.1048, 0.3654, 0.4995, 0.4055, 0.4802, 0.41, 0.4877, 0.3683, 0.5077, 0.06998, 0.2613, 0.0676, 0.298, 0.06153, 0.3002, 0.06271, 0.2619, 0.4646, 0.1707, 0.4359, 0.1383, 0.4416, 0.1321, 0.4715, 0.1657, 0.2781, 0.513, 0.3224, 0.5105, 0.3237, 0.5191, 0.2777, 0.5217, 0.09724, 0.1838, 0.07945, 0.2221, 0.07151, 0.2204, 0.08967, 0.1798, 0.4715, 0.1657, 0.4416, 0.1321, 0.4563, 0.1163, 0.4889, 0.153, 0.2777, 0.5217, 0.3237, 0.5191, 0.327, 0.541, 0.2768, 0.5439, 0.08967, 0.1798, 0.07151, 0.2204, 0.05134, 0.215, 0.07066, 0.1693, 0.5093, 0.2471, 0.4943, 0.2045, 0.5139, 0.1953, 0.5305, 0.2417, 0.1884, 0.5, 0.232, 0.5153, 0.2268, 0.5369, 0.1788, 0.5202, 0.1504, 0.1133, 0.1165, 0.1434, 0.1002, 0.1288, 0.1375, 0.09555, 0.5135, 0.3381, 0.516, 0.2921, 0.5381, 0.2908, 0.5361, 0.3415, 0.2324, 0.07611, 0.1896, 0.09058, 0.1806, 0.07072, 0.2275, 0.05495, 0.1147, 0.444, 0.1488, 0.476, 0.1349, 0.4938, 0.09737, 0.4582, 0.4784, 0.4247, 0.5012, 0.3833, 0.5231, 0.392, 0.4973, 0.4381, 0.322, 0.07328, 0.2771, 0.07029, 0.2765, 0.04866, 0.3256, 0.05198, 0.07226, 0.3663, 0.08875, 0.4064, 0.0694, 0.4155, 0.05334, 0.3697, 0.41, 0.4877, 0.4473, 0.4599, 0.4626, 0.4767, 0.4215, 0.5069, 0.06322, 0.3191, 0.06407, 0.3285, 0.04807, 0.3271, 0.0474, 0.3194, 0.4416, 0.1321, 0.4059, 0.1048, 0.4172, 0.08646, 0.4563, 0.1163, 0.3237, 0.5191, 0.3683, 0.5077, 0.3758, 0.5285, 0.327, 0.541, 0.07151, 0.2204, 0.06271, 0.2619, 0.0438, 0.2618, 0.05134, 0.215, 0.4943, 0.2045, 0.4715, 0.1657, 0.4889, 0.153, 0.5139, 0.1953, 0.232, 0.5153, 0.2777, 0.5217, 0.2768, 0.5439, 0.2268, 0.5369, 0.1165, 0.1434, 0.08967, 0.1798, 0.07066, 0.1693, 0.1002, 0.1288, 0.516, 0.2921, 0.5093, 0.2471, 0.5305, 0.2417, 0.5381, 0.2908, 0.1896, 0.09058, 0.1504, 0.1133, 0.1375, 0.09555, 0.1806, 0.07072, 0.1488, 0.476, 0.1884, 0.5, 0.1788, 0.5202, 0.1349, 0.4938, 0.5012, 0.3833, 0.5135, 0.3381, 0.5361, 0.3415, 0.5231, 0.392, 0.2771, 0.07029, 0.2324, 0.07611, 0.2275, 0.05495, 0.2765, 0.04866, 0.08875, 0.4064, 0.1147, 0.444, 0.09737, 0.4582, 0.0694, 0.4155, 0.4473, 0.4599, 0.4784, 0.4247, 0.4973, 0.4381, 0.4626, 0.4767, 0.3655, 0.08493, 0.322, 0.07328, 0.3256, 0.05198, 0.3731, 0.06474, 0.06407, 0.3285, 0.07226, 0.3663, 0.05334, 0.3697, 0.04807, 0.3271, 0.4059, 0.1048, 0.3655, 0.08493, 0.3731, 0.06474, 0.4172, 0.08646, 0.3683, 0.5077, 0.41, 0.4877, 0.4215, 0.5069, 0.3758, 0.5285, 0.06271, 0.2619, 0.06153, 0.3002, 0.04605, 0.3041, 0.0438, 0.2618, 0.4172, 0.08646, 0.3731, 0.06474, 0.378, 0.05172, 0.4246, 0.07464, 0.3758, 0.5285, 0.4215, 0.5069, 0.4288, 0.5194, 0.3806, 0.542, 0.0438, 0.2618, 0.04605, 0.3041, 0.03665, 0.3099, 0.03166, 0.2626, 0.4889, 0.153, 0.4563, 0.1163, 0.4658, 0.1061, 0.5001, 0.1448, 0.2768, 0.5439, 0.327, 0.541, 0.3292, 0.5551, 0.2762, 0.5581, 0.07066, 0.1693, 0.05134, 0.215, 0.03803, 0.2118, 0.05816, 0.1625, 0.5305, 0.2417, 0.5139, 0.1953, 0.5265, 0.1894, 0.5441, 0.2382, 0.1788, 0.5202, 0.2268, 0.5369, 0.2234, 0.5509, 0.1726, 0.5333, 0.1375, 0.09555, 0.1002, 0.1288, 0.08951, 0.1193, 0.1292, 0.08405, 0.5361, 0.3415, 0.5381, 0.2908, 0.5524, 0.2899, 0.5509, 0.3435, 0.2275, 0.05495, 0.1806, 0.07072, 0.1748, 0.05787, 0.2244, 0.0413, 0.09737, 0.4582, 0.1349, 0.4938, 0.1259, 0.5053, 0.08597, 0.4673, 0.4973, 0.4381, 0.5231, 0.392, 0.5377, 0.3976, 0.5097, 0.4469, 0.3256, 0.05198, 0.2765, 0.04866, 0.2761, 0.03471, 0.3279, 0.03823, 0.05334, 0.3697, 0.0694, 0.4155, 0.05653, 0.4211, 0.041, 0.371, 0.4215, 0.5069, 0.4626, 0.4767, 0.4724, 0.4876, 0.4288, 0.5194, 0.0474, 0.3194, 0.04807, 0.3271, 0.0378, 0.3228, 0.03742, 0.3185, 0.4563, 0.1163, 0.4172, 0.08646, 0.4246, 0.07464, 0.4658, 0.1061, 0.327, 0.541, 0.3758, 0.5285, 0.3806, 0.542, 0.3292, 0.5551, 0.05134, 0.215, 0.0438, 0.2618, 0.03166, 0.2626, 0.03803, 0.2118, 0.5139, 0.1953, 0.4889, 0.153, 0.5001, 0.1448, 0.5265, 0.1894, 0.2268, 0.5369, 0.2768, 0.5439, 0.2762, 0.5581, 0.2234, 0.5509, 0.1002, 0.1288, 0.07066, 0.1693, 0.05816, 0.1625, 0.08951, 0.1193, 0.5381, 0.2908, 0.5305, 0.2417, 0.5441, 0.2382, 0.5524, 0.2899, 0.1806, 0.07072, 0.1375, 0.09555, 0.1292, 0.08405, 0.1748, 0.05787, 0.1349, 0.4938, 0.1788, 0.5202, 0.1726, 0.5333, 0.1259, 0.5053, 0.5231, 0.392, 0.5361, 0.3415, 0.5509, 0.3435, 0.5377, 0.3976, 0.2765, 0.04866, 0.2275, 0.05495, 0.2244, 0.0413, 0.2761, 0.03471, 0.0694, 0.4155, 0.09737, 0.4582, 0.08597, 0.4673, 0.05653, 0.4211, 0.4626, 0.4767, 0.4973, 0.4381, 0.5097, 0.4469, 0.4724, 0.4876, 0.3731, 0.06474, 0.3256, 0.05198, 0.3279, 0.03823, 0.378, 0.05172, 0.04807, 0.3271, 0.05334, 0.3697, 0.041, 0.371, 0.0378, 0.3228, 0.4724, 0.4876, 0.5097, 0.4469, 0.5271, 0.4597, 0.4862, 0.5032, 0.378, 0.05172, 0.3279, 0.03823, 0.3312, 0.01877, 0.385, 0.03328, 0.0378, 0.3228, 0.041, 0.371, 0.02289, 0.3727, 0.0269, 0.3205, 0.4246, 0.07464, 0.378, 0.05172, 0.385, 0.03328, 0.435, 0.05791, 0.3806, 0.542, 0.4288, 0.5194, 0.4391, 0.537, 0.3874, 0.561, 0.03166, 0.2626, 0.03665, 0.3099, 0.02584, 0.3135, 0.01386, 0.2639, 0.5001, 0.1448, 0.4658, 0.1061, 0.4792, 0.09169, 0.516, 0.1333, 0.2762, 0.5581, 0.3292, 0.5551, 0.3323, 0.575, 0.2754, 0.5783, 0.05816, 0.1625, 0.03803, 0.2118, 0.01867, 0.2072, 0.04023, 0.1528, 0.5441, 0.2382, 0.5265, 0.1894, 0.5443, 0.181, 0.5632, 0.2332, 0.1726, 0.5333, 0.2234, 0.5509, 0.2186, 0.5708, 0.1638, 0.552, 0.1292, 0.08405, 0.08951, 0.1193, 0.0744, 0.1056, 0.1174, 0.06768, 0.5509, 0.3435, 0.5524, 0.2899, 0.5726, 0.2885, 0.5718, 0.3461, 0.2244, 0.0413, 0.1748, 0.05787, 0.1667, 0.03964, 0.22, 0.02195, 0.08597, 0.4673, 0.1259, 0.5053, 0.1131, 0.5219, 0.06958, 0.4805, 0.5097, 0.4469, 0.5377, 0.3976, 0.5588, 0.4058, 0.5271, 0.4597, 0.3279, 0.03823, 0.2761, 0.03471, 0.2755, 0.01494, 0.3312, 0.01877, 0.041, 0.371, 0.05653, 0.4211, 0.03776, 0.4292, 0.02289, 0.3727, 0.4288, 0.5194, 0.4724, 0.4876, 0.4862, 0.5032, 0.4391, 0.537, 0.4962, -0.002637, 0.4918, 0.9994, -0.004177, 0.9953, 2.499e-05, 2.499e-05, 0.4658, 0.1061, 0.4246, 0.07464, 0.435, 0.05791, 0.4792, 0.09169, 0.3292, 0.5551, 0.3806, 0.542, 0.3874, 0.561, 0.3323, 0.575, 0.03803, 0.2118, 0.03166, 0.2626, 0.01386, 0.2639, 0.01867, 0.2072, 0.5265, 0.1894, 0.5001, 0.1448, 0.516, 0.1333, 0.5443, 0.181, 0.2234, 0.5509, 0.2762, 0.5581, 0.2754, 0.5783, 0.2186, 0.5708, 0.08951, 0.1193, 0.05816, 0.1625, 0.04023, 0.1528, 0.0744, 0.1056, 0.5524, 0.2899, 0.5441, 0.2382, 0.5632, 0.2332, 0.5726, 0.2885, 0.1748, 0.05787, 0.1292, 0.08405, 0.1174, 0.06768, 0.1667, 0.03964, 0.1259, 0.5053, 0.1726, 0.5333, 0.1638, 0.552, 0.1131, 0.5219, 0.5377, 0.3976, 0.5509, 0.3435, 0.5718, 0.3461, 0.5588, 0.4058, 0.2761, 0.03471, 0.2244, 0.0413, 0.22, 0.02195, 0.2755, 0.01494, 0.05653, 0.4211, 0.08597, 0.4673, 0.06958, 0.4805, 0.03776, 0.4292, 0.5588, 0.4058, 0.5718, 0.3461, 0.5876, 0.3478, 0.5754, 0.412, 0.2755, 0.01494, 0.22, 0.02195, 0.2168, 0.007455, 0.2751, 0.000141, 0.03776, 0.4292, 0.06958, 0.4805, 0.05709, 0.4906, 0.02317, 0.4352, 0.4862, 0.5032, 0.5271, 0.4597, 0.5402, 0.4696, 0.4965, 0.515, 0.385, 0.03328, 0.3312, 0.01877, 0.3336, 0.004197, 0.3902, 0.01947, 0.0269, 0.3205, 0.02289, 0.3727, 0.008788, 0.3735, 0.01902, 0.3207, 0.435, 0.05791, 0.385, 0.03328, 0.3902, 0.01947, 0.4427, 0.04539, 0.3874, 0.561, 0.4391, 0.537, 0.4468, 0.5502, 0.3924, 0.5753, 0.01386, 0.2639, 0.02584, 0.3135, 0.01814, 0.3147, 0.000141, 0.2654, 0.516, 0.1333, 0.4792, 0.09169, 0.4892, 0.08092, 0.5279, 0.1246, 0.2754, 0.5783, 0.3323, 0.575, 0.3345, 0.5899, 0.2749, 0.5935, 0.04023, 0.1528, 0.01867, 0.2072, 0.003696, 0.2039, 0.02658, 0.1453, 0.5632, 0.2332, 0.5443, 0.181, 0.5575, 0.1747, 0.5775, 0.2294, 0.1638, 0.552, 0.2186, 0.5708, 0.2151, 0.5856, 0.1573, 0.5661, 0.1174, 0.06768, 0.0744, 0.1056, 0.06302, 0.0953, 0.1087, 0.05535, 0.5718, 0.3461, 0.5726, 0.2885, 0.5876, 0.2872, 0.5876, 0.3478, 0.22, 0.02195, 0.1667, 0.03964, 0.1606, 0.02597, 0.2168, 0.007455, 0.06958, 0.4805, 0.1131, 0.5219, 0.1035, 0.5345, 0.05709, 0.4906, 0.5271, 0.4597, 0.5588, 0.4058, 0.5754, 0.412, 0.5402, 0.4696, 0.3312, 0.01877, 0.2755, 0.01494, 0.2751, 0.000141, 0.3336, 0.004197, 0.02289, 0.3727, 0.03776, 0.4292, 0.02317, 0.4352, 0.008788, 0.3735, 0.4391, 0.537, 0.4862, 0.5032, 0.4965, 0.515, 0.4468, 0.5502, 0.02655, 0.3182, 0.0269, 0.3205, 0.01902, 0.3207, 0.01873, 0.3187, 0.4792, 0.09169, 0.435, 0.05791, 0.4427, 0.04539, 0.4892, 0.08092, 0.3323, 0.575, 0.3874, 0.561, 0.3924, 0.5753, 0.3345, 0.5899, 0.01867, 0.2072, 0.01386, 0.2639, 0.000141, 0.2654, 0.003696, 0.2039, 0.5443, 0.181, 0.516, 0.1333, 0.5279, 0.1246, 0.5575, 0.1747, 0.2186, 0.5708, 0.2754, 0.5783, 0.2749, 0.5935, 0.2151, 0.5856, 0.0744, 0.1056, 0.04023, 0.1528, 0.02658, 0.1453, 0.06302, 0.0953, 0.5726, 0.2885, 0.5632, 0.2332, 0.5775, 0.2294, 0.5876, 0.2872, 0.1667, 0.03964, 0.1174, 0.06768, 0.1087, 0.05535, 0.1606, 0.02597, 0.1131, 0.5219, 0.1638, 0.552, 0.1573, 0.5661, 0.1035, 0.5345, 0.9521, 0.07445, 0.9745, 0.108, 0.8078, 0.1972, 0.806, 0.1945, 0.8131, 0.4101, 0.7727, 0.4101, 0.7912, 0.2219, 0.7945, 0.2219, 0.6113, 0.108, 0.6337, 0.07445, 0.7799, 0.1944, 0.7781, 0.1971, 0.99, 0.1453, 0.9979, 0.1849, 0.8097, 0.2035, 0.809, 0.2003, 0.6622, 0.0459, 0.6958, 0.02347, 0.785, 0.1902, 0.7823, 0.192, 0.7331, 0.4022, 0.6958, 0.3868, 0.7849, 0.2199, 0.7879, 0.2212, 0.9979, 0.2253, 0.99, 0.2649, 0.809, 0.2101, 0.8097, 0.2068, 0.7331, 0.008018, 0.7727, 0.000141, 0.7913, 0.1883, 0.7881, 0.189, 0.6622, 0.3643, 0.6337, 0.3358, 0.7798, 0.2157, 0.7822, 0.2181, 0.9745, 0.3022, 0.9521, 0.3358, 0.8059, 0.2159, 0.8077, 0.2131, 0.6113, 0.3022, 0.5958, 0.2649, 0.7768, 0.2099, 0.778, 0.213, 0.8527, 0.008018, 0.89, 0.02347, 0.8009, 0.1903, 0.7979, 0.189, 0.9236, 0.3643, 0.89, 0.3868, 0.8008, 0.22, 0.8035, 0.2182, 0.5879, 0.2253, 0.5879, 0.1849, 0.7761, 0.2034, 0.7761, 0.2067, 0.9236, 0.0459, 0.9521, 0.07445, 0.806, 0.1945, 0.8036, 0.1921, 0.8527, 0.4022, 0.8131, 0.4101, 0.7945, 0.2219, 0.7977, 0.2213, 0.5958, 0.1453, 0.6113, 0.108, 0.7781, 0.1971, 0.7768, 0.2002, 0.9745, 0.108, 0.99, 0.1453, 0.809, 0.2003, 0.8078, 0.1972, 0.6337, 0.07445, 0.6622, 0.0459, 0.7823, 0.192, 0.7799, 0.1944, 0.7727, 0.4101, 0.7331, 0.4022, 0.7879, 0.2212, 0.7912, 0.2219, 0.9979, 0.1849, 0.9979, 0.2253, 0.8097, 0.2068, 0.8097, 0.2035, 0.6958, 0.02347, 0.7331, 0.008018, 0.7881, 0.189, 0.785, 0.1902, 0.6958, 0.3868, 0.6622, 0.3643, 0.7822, 0.2181, 0.7849, 0.2199, 0.99, 0.2649, 0.9745, 0.3022, 0.8077, 0.2131, 0.809, 0.2101, 0.7727, 0.000141, 0.8131, 0.0001411, 0.7946, 0.1884, 0.7913, 0.1883, 0.6337, 0.3358, 0.6113, 0.3022, 0.778, 0.213, 0.7798, 0.2157, 0.8131, 0.0001411, 0.8527, 0.008018, 0.7979, 0.189, 0.7946, 0.1884, 0.9521, 0.3358, 0.9236, 0.3643, 0.8035, 0.2182, 0.8059, 0.2159, 0.5958, 0.2649, 0.5879, 0.2253, 0.7761, 0.2067, 0.7768, 0.2099, 0.89, 0.02347, 0.9236, 0.0459, 0.8036, 0.1921, 0.8009, 0.1903, 0.89, 0.3868, 0.8527, 0.4022, 0.7977, 0.2213, 0.8008, 0.22, 0.5879, 0.1849, 0.5958, 0.1453, 0.7768, 0.2002, 0.7761, 0.2034, 0.002761, 0.3121, 0.002889, 0.3131, 0.00218, 0.3111, 0.001797, 0.3113, 0.4927, 1.003, 0.4957, 0.01586, 2.467e-05, 0.06087, -0.002415, 1.015, 0.4908, 0.6601, 0.4877, 0.993, -0.00608, 0.9942, -0.004037, 0.6628, 0.4918, 0.6728, 0.4877, 1.004, -0.00608, 1.019, -0.004037, 0.6794, 0.7398, 0.6695, 0.7347, 0.997, 0.4877, 1.004, 0.4918, 0.6728, 0.7382, 0.6588, 0.7347, 0.9923, 0.4877, 0.993, 0.4908, 0.6601, 0.7402, 0.9978, 0.7436, -0.00664, 0.4957, 0.01586, 0.4927, 1.003, 0.7443, -0.003968, 0.7397, 1.001, 0.4918, 0.9994, 0.4962, -0.002637, 0.8064, -0.004301, 0.8017, 1.002, 0.7397, 1.001, 0.7443, -0.003968, 0.8021, 0.9964, 0.8056, -0.01227, 0.7436, -0.00664, 0.7402, 0.9978, 0.8001, 0.6584, 0.7964, 0.9922, 0.7347, 0.9923, 0.7382, 0.6588, 0.8017, 0.6687, 0.7964, 0.9952, 0.7347, 0.997, 0.7398, 0.6695, 0.8125, 0.01577, 0.8071, 0.3422, 0.7449, 0.342, 0.75, 0.01456, 0.8071, 0.3422, 0.8017, 0.6687, 0.7398, 0.6695, 0.7449, 0.342, 0.8075, -0.009037, 0.8038, 0.3247, 0.7418, 0.3252, 0.7454, -0.008338, 0.8038, 0.3247, 0.8001, 0.6584, 0.7382, 0.6588, 0.7418, 0.3252, 0.7454, -0.008338, 0.7418, 0.3252, 0.4939, 0.3273, 0.4969, -0.005542, 0.75, 0.01456, 0.7449, 0.342, 0.4959, 0.3413, 0.5, 0.009725, 0.7449, 0.342, 0.7398, 0.6695, 0.4918, 0.6728, 0.4959, 0.3413, 0.5, 0.009725, 0.4959, 0.3413, -0.001994, 0.3397, 4.916e-05, 4.916e-05, 0.4969, -0.005542, 0.4939, 0.3273, -0.001994, 0.3314, 4.929e-05, 4.913e-05, 0.4939, 0.3273, 0.4908, 0.6601, -0.004037, 0.6628, -0.001994, 0.3314, 0.002505, 0.31, 0.002633, 0.3111, 0.001415, 0.3115, 0.001032, 0.3116, 0.002633, 0.3111, 0.002761, 0.3121, 0.001797, 0.3113, 0.001415, 0.3115, 0.02584, 0.3135, 0.02619, 0.3158, 0.01843, 0.3167, 0.01814, 0.3147, 0.02619, 0.3158, 0.02655, 0.3182, 0.01873, 0.3187, 0.01843, 0.3167, 0.04605, 0.3041, 0.04673, 0.3118, 0.03703, 0.3142, 0.03665, 0.3099, 0.04673, 0.3118, 0.0474, 0.3194, 0.03742, 0.3185, 0.03703, 0.3142, 0.06153, 0.3002, 0.06237, 0.3096, 0.04673, 0.3118, 0.04605, 0.3041, 0.06237, 0.3096, 0.06322, 0.3191, 0.0474, 0.3194, 0.04673, 0.3118, 0.9897, 0.3231, 0.9856, 0.6574, 0.8619, 0.6581, 0.8658, 0.3242, 0.9938, -0.01113, 0.9897, 0.3231, 0.8658, 0.3242, 0.8696, -0.009736, 0.9938, 0.3428, 0.9877, 0.6662, 0.8637, 0.6679, 0.8693, 0.3424, 1.0, 0.0194, 0.9938, 0.3428, 0.8693, 0.3424, 0.875, 0.01698, 0.9877, 0.6662, 0.9816, 0.9897, 0.8581, 0.9933, 0.8637, 0.6679, 0.9856, 0.6574, 0.9816, 0.9917, 0.8581, 0.992, 0.8619, 0.6581, 0.9877, 0.9922, 0.9915, -0.02914, 0.8675, -0.01789, 0.864, 0.995, 0.9924, -0.005299, 0.9877, 1.003, 0.8637, 1.002, 0.8684, -0.004634, 0.8696, -0.009736, 0.8658, 0.3242, 0.8038, 0.3247, 0.8075, -0.009037, 0.875, 0.01698, 0.8693, 0.3424, 0.8071, 0.3422, 0.8125, 0.01577, 0.8637, 0.6679, 0.8581, 0.9933, 0.7964, 0.9952, 0.8017, 0.6687, 0.8619, 0.6581, 0.8581, 0.992, 0.7964, 0.9922, 0.8001, 0.6584, 0.864, 0.995, 0.8675, -0.01789, 0.8056, -0.01227, 0.8021, 0.9964, 0.8684, -0.004634, 0.8637, 1.002, 0.8017, 1.002, 0.8064, -0.004301, 0.3385, 0.9532, 0.3048, 0.9757, 0.3051, 0.9764, 0.339, 0.9538, 0.008665, 0.8536, 0.000855, 0.814, 0.000141, 0.8141, 0.007978, 0.8538, 0.266, 0.6024, 0.3033, 0.6165, 0.3036, 0.6159, 0.2661, 0.6017, 0.3896, 0.891, 0.3672, 0.9246, 0.3677, 0.9251, 0.3903, 0.8913, 0.04666, 0.9245, 0.02413, 0.8909, 0.0235, 0.8912, 0.04611, 0.925, 0.1864, 0.5945, 0.2264, 0.5959, 0.2264, 0.5952, 0.1863, 0.5937, 0.4127, 0.8142, 0.405, 0.8537, 0.4057, 0.8539, 0.4134, 0.8142, 0.1092, 0.9757, 0.07538, 0.9532, 0.07493, 0.9537, 0.1089, 0.9763, 0.1098, 0.6153, 0.147, 0.601, 0.1468, 0.6003, 0.1094, 0.6147, 0.1468, 0.9912, 0.1092, 0.9757, 0.1089, 0.9763, 0.1466, 0.9919, 0.4042, 0.7348, 0.4124, 0.774, 0.4131, 0.7739, 0.4049, 0.7346, 0.0474, 0.6645, 0.07612, 0.6368, 0.07568, 0.6362, 0.04685, 0.6641, 0.2274, 0.9991, 0.1867, 0.9991, 0.1866, 0.9999, 0.2274, 0.9999, 0.3658, 0.6653, 0.3885, 0.6981, 0.3891, 0.6977, 0.3663, 0.6648, 0.009073, 0.7344, 0.02475, 0.6975, 0.02412, 0.6972, 0.008388, 0.7342, 0.3048, 0.9757, 0.2672, 0.9912, 0.2675, 0.9919, 0.3051, 0.9764, 0.3033, 0.6165, 0.337, 0.6377, 0.3375, 0.6372, 0.3036, 0.6159, 0.000855, 0.814, 0.000997, 0.7737, 0.0002835, 0.7737, 0.000141, 0.8141, 0.3672, 0.9246, 0.3385, 0.9532, 0.339, 0.9538, 0.3677, 0.9251, 0.02413, 0.8909, 0.008665, 0.8536, 0.007978, 0.8538, 0.0235, 0.8912, 0.2264, 0.5959, 0.266, 0.6024, 0.2661, 0.6017, 0.2264, 0.5952, 0.405, 0.8537, 0.3896, 0.891, 0.3903, 0.8913, 0.4057, 0.8539, 0.07538, 0.9532, 0.04666, 0.9245, 0.04611, 0.925, 0.07493, 0.9537, 0.147, 0.601, 0.1864, 0.5945, 0.1863, 0.5937, 0.1468, 0.6003, 0.4124, 0.774, 0.4127, 0.8142, 0.4134, 0.8142, 0.4131, 0.7739, 0.07612, 0.6368, 0.1098, 0.6153, 0.1094, 0.6147, 0.07568, 0.6362, 0.1867, 0.9991, 0.1468, 0.9912, 0.1466, 0.9919, 0.1866, 0.9999, 0.3885, 0.6981, 0.4042, 0.7348, 0.4049, 0.7346, 0.3891, 0.6977, 0.02475, 0.6975, 0.0474, 0.6645, 0.04685, 0.6641, 0.02412, 0.6972, 0.2672, 0.9912, 0.2274, 0.9991, 0.2274, 0.9999, 0.2675, 0.9919, 0.337, 0.6377, 0.3658, 0.6653, 0.3663, 0.6648, 0.3375, 0.6372, 0.000997, 0.7737, 0.009073, 0.7344, 0.008388, 0.7342, 0.0002835, 0.7737, 0.5093, 0.2471, 0.4943, 0.2045, 0.4866, 0.2081, 0.501, 0.2493, 0.1884, 0.5, 0.232, 0.5153, 0.2341, 0.5068, 0.1922, 0.492, 0.1504, 0.1133, 0.1165, 0.1434, 0.123, 0.1491, 0.1555, 0.1202, 0.5135, 0.3381, 0.516, 0.2921, 0.5072, 0.2926, 0.5045, 0.3368, 0.2324, 0.07611, 0.1896, 0.09058, 0.1931, 0.09839, 0.2343, 0.08442, 0.1147, 0.444, 0.1488, 0.476, 0.1543, 0.4691, 0.1215, 0.4385, 0.4784, 0.4247, 0.5012, 0.3833, 0.4924, 0.3798, 0.4708, 0.4193, 0.322, 0.07328, 0.2771, 0.07029, 0.2774, 0.07878, 0.3207, 0.08164, 0.07226, 0.3663, 0.08875, 0.4064, 0.09642, 0.4031, 0.07968, 0.3656, 0.41, 0.4877, 0.4473, 0.4599, 0.4412, 0.4532, 0.4055, 0.4802, 0.06153, 0.3002, 0.06237, 0.3096, 0.06322, 0.3191, 0.06407, 0.3285, 0.07053, 0.3298, 0.0676, 0.298, 0.4416, 0.1321, 0.4059, 0.1048, 0.4014, 0.112, 0.4359, 0.1383, 0.3237, 0.5191, 0.3683, 0.5077, 0.3654, 0.4995, 0.3224, 0.5105, 0.07151, 0.2204, 0.06271, 0.2619, 0.06998, 0.2613, 0.07945, 0.2221, 0.4943, 0.2045, 0.4715, 0.1657, 0.4646, 0.1707, 0.4866, 0.2081, 0.232, 0.5153, 0.2777, 0.5217, 0.2781, 0.513, 0.2341, 0.5068, 0.1165, 0.1434, 0.08967, 0.1798, 0.09724, 0.1838, 0.123, 0.1491, 0.516, 0.2921, 0.5093, 0.2471, 0.501, 0.2493, 0.5072, 0.2926, 0.1896, 0.09058, 0.1504, 0.1133, 0.1555, 0.1202, 0.1931, 0.09839, 0.1488, 0.476, 0.1884, 0.5, 0.1922, 0.492, 0.1543, 0.4691, 0.5012, 0.3833, 0.5135, 0.3381, 0.5045, 0.3368, 0.4924, 0.3798, 0.2771, 0.07029, 0.2324, 0.07611, 0.2343, 0.08442, 0.2774, 0.07878, 0.08875, 0.4064, 0.1147, 0.444, 0.1215, 0.4385, 0.09642, 0.4031, 0.4473, 0.4599, 0.4784, 0.4247, 0.4708, 0.4193, 0.4412, 0.4532, 0.3655, 0.08493, 0.322, 0.07328, 0.3207, 0.08164, 0.3625, 0.09285, 0.06407, 0.3285, 0.07226, 0.3663, 0.07968, 0.3656, 0.07053, 0.3298, 0.4059, 0.1048, 0.3655, 0.08493, 0.3625, 0.09285, 0.4014, 0.112, 0.3683, 0.5077, 0.41, 0.4877, 0.4055, 0.4802, 0.3654, 0.4995, 0.06271, 0.2619, 0.06153, 0.3002, 0.0676, 0.298, 0.06998, 0.2613, 0.4715, 0.1657, 0.4416, 0.1321, 0.4359, 0.1383, 0.4646, 0.1707, 0.2777, 0.5217, 0.3237, 0.5191, 0.3224, 0.5105, 0.2781, 0.513, 0.08967, 0.1798, 0.07151, 0.2204, 0.07945, 0.2221, 0.09724, 0.1838, 0.4889, 0.153, 0.4563, 0.1163, 0.4416, 0.1321, 0.4715, 0.1657, 0.2768, 0.5439, 0.327, 0.541, 0.3237, 0.5191, 0.2777, 0.5217, 0.07066, 0.1693, 0.05134, 0.215, 0.07151, 0.2204, 0.08967, 0.1798, 0.5305, 0.2417, 0.5139, 0.1953, 0.4943, 0.2045, 0.5093, 0.2471, 0.1788, 0.5202, 0.2268, 0.5369, 0.232, 0.5153, 0.1884, 0.5, 0.1375, 0.09555, 0.1002, 0.1288, 0.1165, 0.1434, 0.1504, 0.1133, 0.5361, 0.3415, 0.5381, 0.2908, 0.516, 0.2921, 0.5135, 0.3381, 0.2275, 0.05495, 0.1806, 0.07072, 0.1896, 0.09058, 0.2324, 0.07611, 0.09737, 0.4582, 0.1349, 0.4938, 0.1488, 0.476, 0.1147, 0.444, 0.4973, 0.4381, 0.5231, 0.392, 0.5012, 0.3833, 0.4784, 0.4247, 0.3256, 0.05198, 0.2765, 0.04866, 0.2771, 0.07029, 0.322, 0.07328, 0.05334, 0.3697, 0.0694, 0.4155, 0.08875, 0.4064, 0.07226, 0.3663, 0.4215, 0.5069, 0.4626, 0.4767, 0.4473, 0.4599, 0.41, 0.4877, 0.0474, 0.3194, 0.04807, 0.3271, 0.06407, 0.3285, 0.06322, 0.3191, 0.4563, 0.1163, 0.4172, 0.08646, 0.4059, 0.1048, 0.4416, 0.1321, 0.327, 0.541, 0.3758, 0.5285, 0.3683, 0.5077, 0.3237, 0.5191, 0.05134, 0.215, 0.0438, 0.2618, 0.06271, 0.2619, 0.07151, 0.2204, 0.5139, 0.1953, 0.4889, 0.153, 0.4715, 0.1657, 0.4943, 0.2045, 0.2268, 0.5369, 0.2768, 0.5439, 0.2777, 0.5217, 0.232, 0.5153, 0.1002, 0.1288, 0.07066, 0.1693, 0.08967, 0.1798, 0.1165, 0.1434, 0.5381, 0.2908, 0.5305, 0.2417, 0.5093, 0.2471, 0.516, 0.2921, 0.1806, 0.07072, 0.1375, 0.09555, 0.1504, 0.1133, 0.1896, 0.09058, 0.1349, 0.4938, 0.1788, 0.5202, 0.1884, 0.5, 0.1488, 0.476, 0.5231, 0.392, 0.5361, 0.3415, 0.5135, 0.3381, 0.5012, 0.3833, 0.2765, 0.04866, 0.2275, 0.05495, 0.2324, 0.07611, 0.2771, 0.07029, 0.0694, 0.4155, 0.09737, 0.4582, 0.1147, 0.444, 0.08875, 0.4064, 0.4626, 0.4767, 0.4973, 0.4381, 0.4784, 0.4247, 0.4473, 0.4599, 0.3731, 0.06474, 0.3256, 0.05198, 0.322, 0.07328, 0.3655, 0.08493, 0.04807, 0.3271, 0.05334, 0.3697, 0.07226, 0.3663, 0.06407, 0.3285, 0.4172, 0.08646, 0.3731, 0.06474, 0.3655, 0.08493, 0.4059, 0.1048, 0.3758, 0.5285, 0.4215, 0.5069, 0.41, 0.4877, 0.3683, 0.5077, 0.0438, 0.2618, 0.04605, 0.3041, 0.06153, 0.3002, 0.06271, 0.2619, 0.4246, 0.07464, 0.378, 0.05172, 0.3731, 0.06474, 0.4172, 0.08646, 0.3806, 0.542, 0.4288, 0.5194, 0.4215, 0.5069, 0.3758, 0.5285, 0.03166, 0.2626, 0.03665, 0.3099, 0.04605, 0.3041, 0.0438, 0.2618, 0.5001, 0.1448, 0.4658, 0.1061, 0.4563, 0.1163, 0.4889, 0.153, 0.2762, 0.5581, 0.3292, 0.5551, 0.327, 0.541, 0.2768, 0.5439, 0.05816, 0.1625, 0.03803, 0.2118, 0.05134, 0.215, 0.07066, 0.1693, 0.5441, 0.2382, 0.5265, 0.1894, 0.5139, 0.1953, 0.5305, 0.2417, 0.1726, 0.5333, 0.2234, 0.5509, 0.2268, 0.5369, 0.1788, 0.5202, 0.1292, 0.08405, 0.08951, 0.1193, 0.1002, 0.1288, 0.1375, 0.09555, 0.5509, 0.3435, 0.5524, 0.2899, 0.5381, 0.2908, 0.5361, 0.3415, 0.2244, 0.0413, 0.1748, 0.05787, 0.1806, 0.07072, 0.2275, 0.05495, 0.08597, 0.4673, 0.1259, 0.5053, 0.1349, 0.4938, 0.09737, 0.4582, 0.5097, 0.4469, 0.5377, 0.3976, 0.5231, 0.392, 0.4973, 0.4381, 0.3279, 0.03823, 0.2761, 0.03471, 0.2765, 0.04866, 0.3256, 0.05198, 0.041, 0.371, 0.05653, 0.4211, 0.0694, 0.4155, 0.05334, 0.3697, 0.4288, 0.5194, 0.4724, 0.4876, 0.4626, 0.4767, 0.4215, 0.5069, 0.03742, 0.3185, 0.0378, 0.3228, 0.04807, 0.3271, 0.0474, 0.3194, 0.4658, 0.1061, 0.4246, 0.07464, 0.4172, 0.08646, 0.4563, 0.1163, 0.3292, 0.5551, 0.3806, 0.542, 0.3758, 0.5285, 0.327, 0.541, 0.03803, 0.2118, 0.03166, 0.2626, 0.0438, 0.2618, 0.05134, 0.215, 0.5265, 0.1894, 0.5001, 0.1448, 0.4889, 0.153, 0.5139, 0.1953, 0.2234, 0.5509, 0.2762, 0.5581, 0.2768, 0.5439, 0.2268, 0.5369, 0.08951, 0.1193, 0.05816, 0.1625, 0.07066, 0.1693, 0.1002, 0.1288, 0.5524, 0.2899, 0.5441, 0.2382, 0.5305, 0.2417, 0.5381, 0.2908, 0.1748, 0.05787, 0.1292, 0.08405, 0.1375, 0.09555, 0.1806, 0.07072, 0.1259, 0.5053, 0.1726, 0.5333, 0.1788, 0.5202, 0.1349, 0.4938, 0.5377, 0.3976, 0.5509, 0.3435, 0.5361, 0.3415, 0.5231, 0.392, 0.2761, 0.03471, 0.2244, 0.0413, 0.2275, 0.05495, 0.2765, 0.04866, 0.05653, 0.4211, 0.08597, 0.4673, 0.09737, 0.4582, 0.0694, 0.4155, 0.4724, 0.4876, 0.5097, 0.4469, 0.4973, 0.4381, 0.4626, 0.4767, 0.378, 0.05172, 0.3279, 0.03823, 0.3256, 0.05198, 0.3731, 0.06474, 0.0378, 0.3228, 0.041, 0.371, 0.05334, 0.3697, 0.04807, 0.3271, 0.4862, 0.5032, 0.5271, 0.4597, 0.5097, 0.4469, 0.4724, 0.4876, 0.385, 0.03328, 0.3312, 0.01877, 0.3279, 0.03823, 0.378, 0.05172, 0.0269, 0.3205, 0.02289, 0.3727, 0.041, 0.371, 0.0378, 0.3228, 0.435, 0.05791, 0.385, 0.03328, 0.378, 0.05172, 0.4246, 0.07464, 0.3874, 0.561, 0.4391, 0.537, 0.4288, 0.5194, 0.3806, 0.542, 0.01386, 0.2639, 0.02584, 0.3135, 0.03665, 0.3099, 0.03166, 0.2626, 0.516, 0.1333, 0.4792, 0.09169, 0.4658, 0.1061, 0.5001, 0.1448, 0.2754, 0.5783, 0.3323, 0.575, 0.3292, 0.5551, 0.2762, 0.5581, 0.04023, 0.1528, 0.01867, 0.2072, 0.03803, 0.2118, 0.05816, 0.1625, 0.5632, 0.2332, 0.5443, 0.181, 0.5265, 0.1894, 0.5441, 0.2382, 0.1638, 0.552, 0.2186, 0.5708, 0.2234, 0.5509, 0.1726, 0.5333, 0.1174, 0.06768, 0.0744, 0.1056, 0.08951, 0.1193, 0.1292, 0.08405, 0.5718, 0.3461, 0.5726, 0.2885, 0.5524, 0.2899, 0.5509, 0.3435, 0.22, 0.02195, 0.1667, 0.03964, 0.1748, 0.05787, 0.2244, 0.0413, 0.06958, 0.4805, 0.1131, 0.5219, 0.1259, 0.5053, 0.08597, 0.4673, 0.5271, 0.4597, 0.5588, 0.4058, 0.5377, 0.3976, 0.5097, 0.4469, 0.3312, 0.01877, 0.2755, 0.01494, 0.2761, 0.03471, 0.3279, 0.03823, 0.02289, 0.3727, 0.03776, 0.4292, 0.05653, 0.4211, 0.041, 0.371, 0.4391, 0.537, 0.4862, 0.5032, 0.4724, 0.4876, 0.4288, 0.5194, 2.499e-05, 2.499e-05, -0.004177, 0.9953, 0.4918, 0.9994, 0.4962, -0.002637, 0.4792, 0.09169, 0.435, 0.05791, 0.4246, 0.07464, 0.4658, 0.1061, 0.3323, 0.575, 0.3874, 0.561, 0.3806, 0.542, 0.3292, 0.5551, 0.01867, 0.2072, 0.01386, 0.2639, 0.03166, 0.2626, 0.03803, 0.2118, 0.5443, 0.181, 0.516, 0.1333, 0.5001, 0.1448, 0.5265, 0.1894, 0.2186, 0.5708, 0.2754, 0.5783, 0.2762, 0.5581, 0.2234, 0.5509, 0.0744, 0.1056, 0.04023, 0.1528, 0.05816, 0.1625, 0.08951, 0.1193, 0.5726, 0.2885, 0.5632, 0.2332, 0.5441, 0.2382, 0.5524, 0.2899, 0.1667, 0.03964, 0.1174, 0.06768, 0.1292, 0.08405, 0.1748, 0.05787, 0.1131, 0.5219, 0.1638, 0.552, 0.1726, 0.5333, 0.1259, 0.5053, 0.5588, 0.4058, 0.5718, 0.3461, 0.5509, 0.3435, 0.5377, 0.3976, 0.2755, 0.01494, 0.22, 0.02195, 0.2244, 0.0413, 0.2761, 0.03471, 0.03776, 0.4292, 0.06958, 0.4805, 0.08597, 0.4673, 0.05653, 0.4211, 0.5754, 0.412, 0.5876, 0.3478, 0.5718, 0.3461, 0.5588, 0.4058, 0.2751, 0.000141, 0.2168, 0.007455, 0.22, 0.02195, 0.2755, 0.01494, 0.02317, 0.4352, 0.05709, 0.4906, 0.06958, 0.4805, 0.03776, 0.4292, 0.4965, 0.515, 0.5402, 0.4696, 0.5271, 0.4597, 0.4862, 0.5032, 0.3902, 0.01947, 0.3336, 0.004197, 0.3312, 0.01877, 0.385, 0.03328, 0.01902, 0.3207, 0.008788, 0.3735, 0.02289, 0.3727, 0.0269, 0.3205, 0.4427, 0.04539, 0.3902, 0.01947, 0.385, 0.03328, 0.435, 0.05791, 0.3924, 0.5753, 0.4468, 0.5502, 0.4391, 0.537, 0.3874, 0.561, 0.000141, 0.2654, 0.01814, 0.3147, 0.02584, 0.3135, 0.01386, 0.2639, 0.5279, 0.1246, 0.4892, 0.08092, 0.4792, 0.09169, 0.516, 0.1333, 0.2749, 0.5935, 0.3345, 0.5899, 0.3323, 0.575, 0.2754, 0.5783, 0.02658, 0.1453, 0.003696, 0.2039, 0.01867, 0.2072, 0.04023, 0.1528, 0.5775, 0.2294, 0.5575, 0.1747, 0.5443, 0.181, 0.5632, 0.2332, 0.1573, 0.5661, 0.2151, 0.5856, 0.2186, 0.5708, 0.1638, 0.552, 0.1087, 0.05535, 0.06302, 0.0953, 0.0744, 0.1056, 0.1174, 0.06768, 0.5876, 0.3478, 0.5876, 0.2872, 0.5726, 0.2885, 0.5718, 0.3461, 0.2168, 0.007455, 0.1606, 0.02597, 0.1667, 0.03964, 0.22, 0.02195, 0.05709, 0.4906, 0.1035, 0.5345, 0.1131, 0.5219, 0.06958, 0.4805, 0.5402, 0.4696, 0.5754, 0.412, 0.5588, 0.4058, 0.5271, 0.4597, 0.3336, 0.004197, 0.2751, 0.000141, 0.2755, 0.01494, 0.3312, 0.01877, 0.008788, 0.3735, 0.02317, 0.4352, 0.03776, 0.4292, 0.02289, 0.3727, 0.4468, 0.5502, 0.4965, 0.515, 0.4862, 0.5032, 0.4391, 0.537, 0.01873, 0.3187, 0.01902, 0.3207, 0.0269, 0.3205, 0.02655, 0.3182, 0.4892, 0.08092, 0.4427, 0.04539, 0.435, 0.05791, 0.4792, 0.09169, 0.3345, 0.5899, 0.3924, 0.5753, 0.3874, 0.561, 0.3323, 0.575, 0.003696, 0.2039, 0.000141, 0.2654, 0.01386, 0.2639, 0.01867, 0.2072, 0.5575, 0.1747, 0.5279, 0.1246, 0.516, 0.1333, 0.5443, 0.181, 0.2151, 0.5856, 0.2749, 0.5935, 0.2754, 0.5783, 0.2186, 0.5708, 0.06302, 0.0953, 0.02658, 0.1453, 0.04023, 0.1528, 0.0744, 0.1056, 0.5876, 0.2872, 0.5775, 0.2294, 0.5632, 0.2332, 0.5726, 0.2885, 0.1606, 0.02597, 0.1087, 0.05535, 0.1174, 0.06768, 0.1667, 0.03964, 0.1035, 0.5345, 0.1573, 0.5661, 0.1638, 0.552, 0.1131, 0.5219, 0.806, 0.1945, 0.8078, 0.1972, 0.9745, 0.108, 0.9521, 0.07445, 0.7945, 0.2219, 0.7912, 0.2219, 0.7727, 0.4101, 0.8131, 0.4101, 0.7781, 0.1971, 0.7799, 0.1944, 0.6337, 0.07445, 0.6113, 0.108, 0.809, 0.2003, 0.8097, 0.2035, 0.9979, 0.1849, 0.99, 0.1453, 0.7823, 0.192, 0.785, 0.1902, 0.6958, 0.02347, 0.6622, 0.0459, 0.7879, 0.2212, 0.7849, 0.2199, 0.6958, 0.3868, 0.7331, 0.4022, 0.8097, 0.2068, 0.809, 0.2101, 0.99, 0.2649, 0.9979, 0.2253, 0.7881, 0.189, 0.7913, 0.1883, 0.7727, 0.000141, 0.7331, 0.008018, 0.7822, 0.2181, 0.7798, 0.2157, 0.6337, 0.3358, 0.6622, 0.3643, 0.8077, 0.2131, 0.8059, 0.2159, 0.9521, 0.3358, 0.9745, 0.3022, 0.778, 0.213, 0.7768, 0.2099, 0.5958, 0.2649, 0.6113, 0.3022, 0.7979, 0.189, 0.8009, 0.1903, 0.89, 0.02347, 0.8527, 0.008018, 0.8035, 0.2182, 0.8008, 0.22, 0.89, 0.3868, 0.9236, 0.3643, 0.7761, 0.2067, 0.7761, 0.2034, 0.5879, 0.1849, 0.5879, 0.2253, 0.8036, 0.1921, 0.806, 0.1945, 0.9521, 0.07445, 0.9236, 0.0459, 0.7977, 0.2213, 0.7945, 0.2219, 0.8131, 0.4101, 0.8527, 0.4022, 0.7768, 0.2002, 0.7781, 0.1971, 0.6113, 0.108, 0.5958, 0.1453, 0.8078, 0.1972, 0.809, 0.2003, 0.99, 0.1453, 0.9745, 0.108, 0.7799, 0.1944, 0.7823, 0.192, 0.6622, 0.0459, 0.6337, 0.07445, 0.7912, 0.2219, 0.7879, 0.2212, 0.7331, 0.4022, 0.7727, 0.4101, 0.8097, 0.2035, 0.8097, 0.2068, 0.9979, 0.2253, 0.9979, 0.1849, 0.785, 0.1902, 0.7881, 0.189, 0.7331, 0.008018, 0.6958, 0.02347, 0.7849, 0.2199, 0.7822, 0.2181, 0.6622, 0.3643, 0.6958, 0.3868, 0.809, 0.2101, 0.8077, 0.2131, 0.9745, 0.3022, 0.99, 0.2649, 0.7913, 0.1883, 0.7946, 0.1884, 0.8131, 0.0001411, 0.7727, 0.000141, 0.7798, 0.2157, 0.778, 0.213, 0.6113, 0.3022, 0.6337, 0.3358, 0.7946, 0.1884, 0.7979, 0.189, 0.8527, 0.008018, 0.8131, 0.0001411, 0.8059, 0.2159, 0.8035, 0.2182, 0.9236, 0.3643, 0.9521, 0.3358, 0.7768, 0.2099, 0.7761, 0.2067, 0.5879, 0.2253, 0.5958, 0.2649, 0.8009, 0.1903, 0.8036, 0.1921, 0.9236, 0.0459, 0.89, 0.02347, 0.8008, 0.22, 0.7977, 0.2213, 0.8527, 0.4022, 0.89, 0.3868, 0.7761, 0.2034, 0.7768, 0.2002, 0.5958, 0.1453, 0.5879, 0.1849, 0.001797, 0.3113, 0.00218, 0.3111, 0.002889, 0.3131, 0.002761, 0.3121, -0.002415, 1.015, 2.467e-05, 0.06087, 0.4957, 0.01586, 0.4927, 1.003, -0.004037, 0.6628, -0.00608, 0.9942, 0.4877, 0.993, 0.4908, 0.6601, -0.004037, 0.6794, -0.00608, 1.019, 0.4877, 1.004, 0.4918, 0.6728, 0.4918, 0.6728, 0.4877, 1.004, 0.7347, 0.997, 0.7398, 0.6695, 0.4908, 0.6601, 0.4877, 0.993, 0.7347, 0.9923, 0.7382, 0.6588, 0.4927, 1.003, 0.4957, 0.01586, 0.7436, -0.00664, 0.7402, 0.9978, 0.4962, -0.002637, 0.4918, 0.9994, 0.7397, 1.001, 0.7443, -0.003968, 0.7443, -0.003968, 0.7397, 1.001, 0.8017, 1.002, 0.8064, -0.004301, 0.7402, 0.9978, 0.7436, -0.00664, 0.8056, -0.01227, 0.8021, 0.9964, 0.7382, 0.6588, 0.7347, 0.9923, 0.7964, 0.9922, 0.8001, 0.6584, 0.7398, 0.6695, 0.7347, 0.997, 0.7964, 0.9952, 0.8017, 0.6687, 0.75, 0.01456, 0.7449, 0.342, 0.8071, 0.3422, 0.8125, 0.01577, 0.7449, 0.342, 0.7398, 0.6695, 0.8017, 0.6687, 0.8071, 0.3422, 0.7454, -0.008338, 0.7418, 0.3252, 0.8038, 0.3247, 0.8075, -0.009037, 0.7418, 0.3252, 0.7382, 0.6588, 0.8001, 0.6584, 0.8038, 0.3247, 0.4969, -0.005542, 0.4939, 0.3273, 0.7418, 0.3252, 0.7454, -0.008338, 0.5, 0.009725, 0.4959, 0.3413, 0.7449, 0.342, 0.75, 0.01456, 0.4959, 0.3413, 0.4918, 0.6728, 0.7398, 0.6695, 0.7449, 0.342, 4.916e-05, 4.916e-05, -0.001994, 0.3397, 0.4959, 0.3413, 0.5, 0.009725, 4.929e-05, 4.913e-05, -0.001994, 0.3314, 0.4939, 0.3273, 0.4969, -0.005542, -0.001994, 0.3314, -0.004037, 0.6628, 0.4908, 0.6601, 0.4939, 0.3273, 0.001032, 0.3116, 0.001415, 0.3115, 0.002633, 0.3111, 0.002505, 0.31, 0.001415, 0.3115, 0.001797, 0.3113, 0.002761, 0.3121, 0.002633, 0.3111, 0.01814, 0.3147, 0.01843, 0.3167, 0.02619, 0.3158, 0.02584, 0.3135, 0.01843, 0.3167, 0.01873, 0.3187, 0.02655, 0.3182, 0.02619, 0.3158, 0.03665, 0.3099, 0.03703, 0.3142, 0.04673, 0.3118, 0.04605, 0.3041, 0.03703, 0.3142, 0.03742, 0.3185, 0.0474, 0.3194, 0.04673, 0.3118, 0.04605, 0.3041, 0.04673, 0.3118, 0.06237, 0.3096, 0.06153, 0.3002, 0.04673, 0.3118, 0.0474, 0.3194, 0.06322, 0.3191, 0.06237, 0.3096, 0.8658, 0.3242, 0.8619, 0.6581, 0.9856, 0.6574, 0.9897, 0.3231, 0.8696, -0.009736, 0.8658, 0.3242, 0.9897, 0.3231, 0.9938, -0.01113, 0.8693, 0.3424, 0.8637, 0.6679, 0.9877, 0.6662, 0.9938, 0.3428, 0.875, 0.01698, 0.8693, 0.3424, 0.9938, 0.3428, 1.0, 0.0194, 0.8637, 0.6679, 0.8581, 0.9933, 0.9816, 0.9897, 0.9877, 0.6662, 0.8619, 0.6581, 0.8581, 0.992, 0.9816, 0.9917, 0.9856, 0.6574, 0.864, 0.995, 0.8675, -0.01789, 0.9915, -0.02914, 0.9877, 0.9922, 0.8684, -0.004634, 0.8637, 1.002, 0.9877, 1.003, 0.9924, -0.005299, 0.8075, -0.009037, 0.8038, 0.3247, 0.8658, 0.3242, 0.8696, -0.009736, 0.8125, 0.01577, 0.8071, 0.3422, 0.8693, 0.3424, 0.875, 0.01698, 0.8017, 0.6687, 0.7964, 0.9952, 0.8581, 0.9933, 0.8637, 0.6679, 0.8001, 0.6584, 0.7964, 0.9922, 0.8581, 0.992, 0.8619, 0.6581, 0.8021, 0.9964, 0.8056, -0.01227, 0.8675, -0.01789, 0.864, 0.995, 0.8064, -0.004301, 0.8017, 1.002, 0.8637, 1.002, 0.8684, -0.004634, 0.07493, 0.9537, 0.1089, 0.9763, 0.1089, 0.9763, 0.07493, 0.9537, 0.04611, 0.925, 0.07493, 0.9537, 0.07493, 0.9537, 0.04611, 0.925, 0.0235, 0.8912, 0.04611, 0.925, 0.04611, 0.925, 0.0235, 0.8912, 0.007978, 0.8538, 0.0235, 0.8912, 0.0235, 0.8912, 0.007978, 0.8538, 0.000141, 0.8141, 0.007978, 0.8538, 0.007978, 0.8538, 0.000141, 0.8141, 0.0002835, 0.7737, 0.000141, 0.8141, 0.000141, 0.8141, 0.0002835, 0.7737, 0.008388, 0.7342, 0.0002835, 0.7737, 0.0002835, 0.7737, 0.008388, 0.7342, 0.02412, 0.6972, 0.008388, 0.7342, 0.008388, 0.7342, 0.02412, 0.6972, 0.04685, 0.6641, 0.02412, 0.6972, 0.02412, 0.6972, 0.04685, 0.6641, 0.07568, 0.6362, 0.04685, 0.6641, 0.04685, 0.6641, 0.07568, 0.6362, 0.1094, 0.6147, 0.07568, 0.6362, 0.07568, 0.6362, 0.1094, 0.6147, 0.1468, 0.6003, 0.1094, 0.6147, 0.1094, 0.6147, 0.1468, 0.6003, 0.1863, 0.5937, 0.1468, 0.6003, 0.1468, 0.6003, 0.1863, 0.5937, 0.2264, 0.5952, 0.1863, 0.5937, 0.1863, 0.5937, 0.2264, 0.5952, 0.2661, 0.6017, 0.2264, 0.5952, 0.2264, 0.5952, 0.2661, 0.6017, 0.3036, 0.6159, 0.2661, 0.6017, 0.2661, 0.6017, 0.3036, 0.6159, 0.3375, 0.6372, 0.3036, 0.6159, 0.3036, 0.6159, 0.3375, 0.6372, 0.3663, 0.6648, 0.3375, 0.6372, 0.3375, 0.6372, 0.3663, 0.6648, 0.3891, 0.6977, 0.3663, 0.6648, 0.3663, 0.6648, 0.3891, 0.6977, 0.4049, 0.7346, 0.3891, 0.6977, 0.3891, 0.6977, 0.4049, 0.7346, 0.4131, 0.7739, 0.4049, 0.7346, 0.4049, 0.7346, 0.4131, 0.7739, 0.4134, 0.8142, 0.4131, 0.7739, 0.4131, 0.7739, 0.4134, 0.8142, 0.4057, 0.8539, 0.4134, 0.8142, 0.4134, 0.8142, 0.4057, 0.8539, 0.3903, 0.8913, 0.4057, 0.8539, 0.4057, 0.8539, 0.3903, 0.8913, 0.3677, 0.9251, 0.3903, 0.8913, 0.3903, 0.8913, 0.3677, 0.9251, 0.339, 0.9538, 0.3677, 0.9251, 0.3677, 0.9251, 0.339, 0.9538, 0.3051, 0.9764, 0.339, 0.9538, 0.339, 0.9538, 0.3051, 0.9764, 0.2675, 0.9919, 0.3051, 0.9764, 0.3051, 0.9764, 0.2675, 0.9919, 0.2274, 0.9999, 0.2675, 0.9919, 0.2675, 0.9919, 0.2274, 0.9999, 0.1866, 0.9999, 0.2274, 0.9999, 0.2274, 0.9999, 0.1866, 0.9999, 0.1466, 0.9919, 0.1866, 0.9999, 0.1866, 0.9999, 0.1466, 0.9919, 0.1089, 0.9763, 0.1466, 0.9919, 0.1466, 0.9919, 0.1089, 0.9763, 0.3902, 0.01947, 0.3336, 0.004197, 0.3336, 0.004197, 0.3902, 0.01947, 0.3336, 0.004197, 0.2751, 0.000141, 0.2751, 0.000141, 0.3336, 0.004197, 0.2751, 0.000141, 0.2168, 0.007455, 0.2168, 0.007455, 0.2751, 0.000141, 0.2168, 0.007455, 0.1606, 0.02597, 0.1606, 0.02597, 0.2168, 0.007455, 0.1606, 0.02597, 0.1087, 0.05535, 0.1087, 0.05535, 0.1606, 0.02597, 0.1087, 0.05535, 0.06302, 0.0953, 0.06302, 0.0953, 0.1087, 0.05535, 0.06302, 0.0953, 0.02658, 0.1453, 0.02658, 0.1453, 0.06302, 0.0953, 0.02658, 0.1453, 0.003696, 0.2039, 0.003696, 0.2039, 0.02658, 0.1453, 0.003696, 0.2039, 0.000141, 0.2654, 0.000141, 0.2654, 0.003696, 0.2039, 0.000141, 0.2654, 0.01814, 0.3147, 0.01814, 0.3147, 0.000141, 0.2654, 0.01814, 0.3147, 0.01843, 0.3167, 0.01843, 0.3167, 0.01814, 0.3147, 0.01902, 0.3207, 0.008788, 0.3735, 0.008788, 0.3735, 0.01902, 0.3207, 0.008788, 0.3735, 0.02317, 0.4352, 0.02317, 0.4352, 0.008788, 0.3735, 0.02317, 0.4352, 0.05709, 0.4906, 0.05709, 0.4906, 0.02317, 0.4352, 0.05709, 0.4906, 0.1035, 0.5345, 0.1035, 0.5345, 0.05709, 0.4906, 0.1035, 0.5345, 0.1573, 0.5661, 0.1573, 0.5661, 0.1035, 0.5345, 0.1573, 0.5661, 0.2151, 0.5856, 0.2151, 0.5856, 0.1573, 0.5661, 0.2151, 0.5856, 0.2749, 0.5935, 0.2749, 0.5935, 0.2151, 0.5856, 0.2749, 0.5935, 0.3345, 0.5899, 0.3345, 0.5899, 0.2749, 0.5935, 0.3345, 0.5899, 0.3924, 0.5753, 0.3924, 0.5753, 0.3345, 0.5899, 0.3924, 0.5753, 0.4468, 0.5502, 0.4468, 0.5502, 0.3924, 0.5753, 0.4468, 0.5502, 0.4965, 0.515, 0.4965, 0.515, 0.4468, 0.5502, 0.4965, 0.515, 0.5402, 0.4696, 0.5402, 0.4696, 0.4965, 0.515, 0.5402, 0.4696, 0.5754, 0.412, 0.5754, 0.412, 0.5402, 0.4696, 0.5754, 0.412, 0.5876, 0.3478, 0.5876, 0.3478, 0.5754, 0.412, 0.5876, 0.3478, 0.5876, 0.2872, 0.5876, 0.2872, 0.5876, 0.3478, 0.5876, 0.2872, 0.5775, 0.2294, 0.5775, 0.2294, 0.5876, 0.2872, 0.5775, 0.2294, 0.5575, 0.1747, 0.5575, 0.1747, 0.5775, 0.2294, 0.5575, 0.1747, 0.5279, 0.1246, 0.5279, 0.1246, 0.5575, 0.1747, 0.5279, 0.1246, 0.4892, 0.08092, 0.4892, 0.08092, 0.5279, 0.1246, 0.4892, 0.08092, 0.4427, 0.04539, 0.4427, 0.04539, 0.4892, 0.08092, 0.4427, 0.04539, 0.3902, 0.01947, 0.3902, 0.01947, 0.4427, 0.04539, 0.7913, 0.1883, 0.7946, 0.1884, 0.7946, 0.1884, 0.7913, 0.1883, 0.7881, 0.189, 0.7913, 0.1883, 0.7913, 0.1883, 0.7881, 0.189, 0.785, 0.1902, 0.7881, 0.189, 0.7881, 0.189, 0.785, 0.1902, 0.7823, 0.192, 0.785, 0.1902, 0.785, 0.1902, 0.7823, 0.192, 0.7799, 0.1944, 0.7823, 0.192, 0.7823, 0.192, 0.7799, 0.1944, 0.7781, 0.1971, 0.7799, 0.1944, 0.7799, 0.1944, 0.7781, 0.1971, 0.7768, 0.2002, 0.7781, 0.1971, 0.7781, 0.1971, 0.7768, 0.2002, 0.7761, 0.2034, 0.7768, 0.2002, 0.7768, 0.2002, 0.7761, 0.2034, 0.7761, 0.2067, 0.7761, 0.2034, 0.7761, 0.2034, 0.7761, 0.2067, 0.7768, 0.2099, 0.7761, 0.2067, 0.7761, 0.2067, 0.7768, 0.2099, 0.778, 0.213, 0.7768, 0.2099, 0.7768, 0.2099, 0.778, 0.213, 0.7798, 0.2157, 0.778, 0.213, 0.778, 0.213, 0.7798, 0.2157, 0.7822, 0.2181, 0.7798, 0.2157, 0.7798, 0.2157, 0.7822, 0.2181, 0.7849, 0.2199, 0.7822, 0.2181, 0.7822, 0.2181, 0.7849, 0.2199, 0.7879, 0.2212, 0.7849, 0.2199, 0.7849, 0.2199, 0.7879, 0.2212, 0.7912, 0.2219, 0.7879, 0.2212, 0.7879, 0.2212, 0.7912, 0.2219, 0.7945, 0.2219, 0.7912, 0.2219, 0.7912, 0.2219, 0.7945, 0.2219, 0.7977, 0.2213, 0.7945, 0.2219, 0.7945, 0.2219, 0.7977, 0.2213, 0.8008, 0.22, 0.7977, 0.2213, 0.7977, 0.2213, 0.8008, 0.22, 0.8035, 0.2182, 0.8008, 0.22, 0.8008, 0.22, 0.8035, 0.2182, 0.8059, 0.2159, 0.8035, 0.2182, 0.8035, 0.2182, 0.8059, 0.2159, 0.8077, 0.2131, 0.8059, 0.2159, 0.8059, 0.2159, 0.8077, 0.2131, 0.809, 0.2101, 0.8077, 0.2131, 0.8077, 0.2131, 0.809, 0.2101, 0.8097, 0.2068, 0.809, 0.2101, 0.809, 0.2101, 0.8097, 0.2068, 0.8097, 0.2035, 0.8097, 0.2068, 0.8097, 0.2068, 0.8097, 0.2035, 0.809, 0.2003, 0.8097, 0.2035, 0.8097, 0.2035, 0.809, 0.2003, 0.8078, 0.1972, 0.809, 0.2003, 0.809, 0.2003, 0.8078, 0.1972, 0.806, 0.1945, 0.8078, 0.1972, 0.8078, 0.1972, 0.806, 0.1945, 0.8036, 0.1921, 0.806, 0.1945, 0.806, 0.1945, 0.8036, 0.1921, 0.8009, 0.1903, 0.8036, 0.1921, 0.8036, 0.1921, 0.8009, 0.1903, 0.7979, 0.189, 0.8009, 0.1903, 0.8009, 0.1903, 0.7979, 0.189, 0.7946, 0.1884, 0.7979, 0.189, 0.7979, 0.189, 0.7946, 0.1884, 0.01873, 0.3187, 0.01902, 0.3207, 0.01902, 0.3207, 0.01873, 0.3187, 0.01843, 0.3167, 0.01873, 0.3187, 0.01873, 0.3187, 0.01843, 0.3167, 0.002761, 0.3121, 0.002633, 0.3111, 0.002633, 0.3111, 0.002761, 0.3121, 0.4959, 0.3413, 0.4918, 0.6728, 0.4918, 0.6728, 0.4959, 0.3413, 0.4908, 0.6601, 0.4939, 0.3273, 0.4939, 0.3273, 0.4908, 0.6601, 0.7418, 0.3252, 0.7382, 0.6588, 0.7382, 0.6588, 0.7418, 0.3252, 0.4939, 0.3273, 0.7418, 0.3252, 0.7418, 0.3252, 0.4939, 0.3273, 0.7382, 0.6588, 0.4908, 0.6601, 0.4908, 0.6601, 0.7382, 0.6588, -0.001994, 0.3397, 0.4959, 0.3413, 0.4959, 0.3413, -0.001994, 0.3397, 0.4918, 0.6728, -0.004037, 0.6794, -0.004037, 0.6794, 0.4918, 0.6728, 0.8658, 0.3242, 0.8619, 0.6581, 0.8619, 0.6581, 0.8658, 0.3242, 0.8693, 0.3424, 0.8637, 0.6679, 0.8637, 0.6679, 0.8693, 0.3424, 0.8071, 0.3422, 0.8693, 0.3424, 0.8693, 0.3424, 0.8071, 0.3422, 0.8637, 0.6679, 0.8017, 0.6687, 0.8017, 0.6687, 0.8637, 0.6679, 0.8038, 0.3247, 0.8658, 0.3242, 0.8658, 0.3242, 0.8038, 0.3247, 0.8619, 0.6581, 0.8001, 0.6584, 0.8001, 0.6584, 0.8619, 0.6581, 0.8001, 0.6584, 0.8038, 0.3247, 0.8038, 0.3247, 0.8001, 0.6584, 0.8017, 0.6687, 0.8071, 0.3422, 0.8071, 0.3422, 0.8017, 0.6687])
me_circle.materials.append(mat_material_001)
me_circle.use_remesh_preserve_volume = False
me_circle.use_remesh_preserve_attributes = False
me_circle.use_mirror_vertex_groups = False
me_circle.update()

# ---- objects
ob_lamp_003 = bpy.data.objects.new('Lamp.003', light_lamp_003)
ob_lamp_002 = bpy.data.objects.new('Lamp.002', light_lamp_002)
ob_lamp_001 = bpy.data.objects.new('Lamp.001', light_lamp_001)
ob_circle = bpy.data.objects.new('Circle', me_circle)
ob_lamp = bpy.data.objects.new('Lamp', light_lamp)
ob_camera = bpy.data.objects.new('Camera', cam_camera)

# ---- transforms, parenting, visibility, modifiers, constraints
ob_lamp_003.location = (5.816, -7.937, -1.691)
ob_lamp_003.rotation_euler = (0.6503, 0.05522, 1.866)
ob_lamp_003.lock_rotations_4d = False
ob_lamp_003.empty_display_type = 'ARROWS'
ob_lamp_003.color = (0.0, 0.0, 0.0, 0.0)
ob_lamp_003.lineart.crease_threshold = 0.0
ob_lamp_002.location = (3.131, 4.94, -1.256)
ob_lamp_002.rotation_euler = (0.6503, 0.05522, 1.866)
ob_lamp_002.lock_rotations_4d = False
ob_lamp_002.empty_display_type = 'ARROWS'
ob_lamp_002.color = (0.0, 0.0, 0.0, 0.0)
ob_lamp_002.lineart.crease_threshold = 0.0
ob_lamp_001.location = (-3.591, -5.433, -0.1528)
ob_lamp_001.rotation_euler = (0.6503, 0.05522, 1.866)
ob_lamp_001.lock_rotations_4d = False
ob_lamp_001.empty_display_type = 'ARROWS'
ob_lamp_001.color = (0.0, 0.0, 0.0, 0.0)
ob_lamp_001.lineart.crease_threshold = 0.0
ob_circle.location = (-0.03341, 0.00692, -0.03866)
ob_circle.lineart.crease_threshold = 0.0
ob_lamp.location = (4.076, 1.005, 4.132)
ob_lamp.rotation_euler = (0.6503, 0.05522, 1.866)
ob_lamp.lock_rotations_4d = False
ob_lamp.empty_display_type = 'ARROWS'
ob_lamp.color = (0.0, 0.0, 0.0, 0.0)
ob_lamp.lineart.crease_threshold = 0.0
ob_camera.location = (7.481, -6.508, 5.344)
ob_camera.rotation_euler = (1.109, 0.01082, 0.8149)
ob_camera.lock_rotations_4d = False
ob_camera.empty_display_type = 'ARROWS'
ob_camera.color = (0.0, 0.0, 0.0, 0.0)
ob_camera.display_type = 'WIRE'
ob_camera.lineart.crease_threshold = 0.0

# ---- collection membership
col_collection_1.objects.link(ob_lamp_003)
col_collection_1.objects.link(ob_lamp_002)
col_collection_1.objects.link(ob_lamp_001)
col_collection_1.objects.link(ob_circle)
col_collection_1.objects.link(ob_lamp)
col_collection_1.objects.link(ob_camera)

# ---- scene / render settings (as saved in the file)
scene.camera = ob_camera
scene.frame_start = 1; scene.frame_end = 250; scene.frame_set(1)
scene.render.engine = 'BLENDER_EEVEE_NEXT'
scene.render.resolution_percentage = 50
scene.render.dither_intensity = 0.0
scene.cycles.use_denoising = False
scene.cycles.samples = 10
scene.cycles.sampling_pattern = 'TABULATED_SOBOL'
scene.cycles.light_sampling_threshold = 0.0
scene.cycles.use_adaptive_sampling = False
scene.cycles.use_light_tree = False
scene.cycles.blur_glossy = 0.0
scene.cycles.pixel_filter_type = 'GAUSSIAN'
scene.cycles.sample_clamp_indirect = 0.0
scene.view_settings.view_transform = 'Standard'
bpy.context.view_layer.update()
